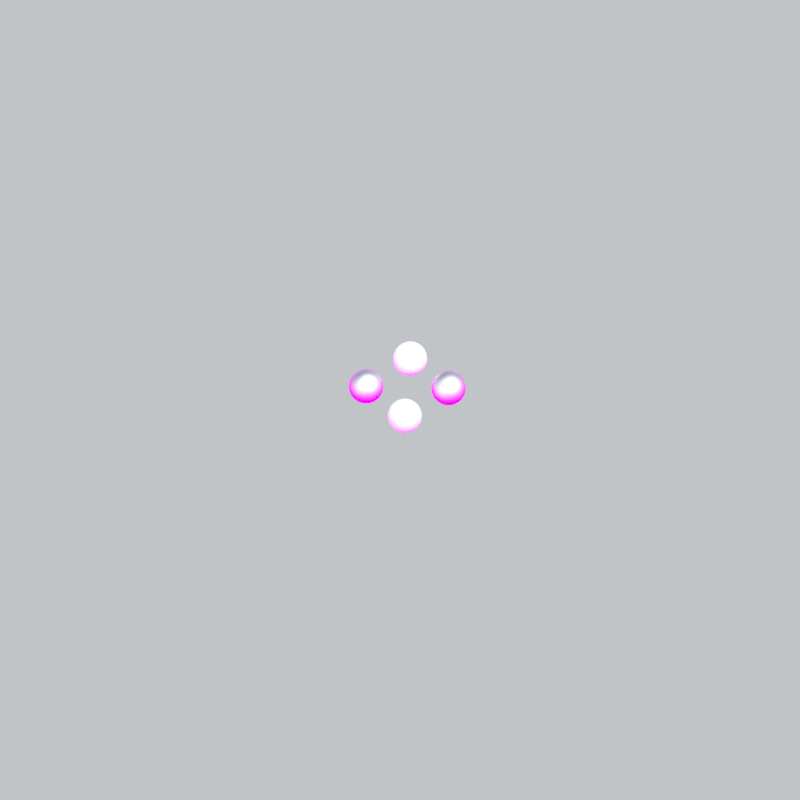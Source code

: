 # Source: linked_lighting.blend  (saved by Blender 2.79.0; exported with 4.5.12 LTS)
import bpy
from mathutils import Matrix  # noqa: F401  (used for matrix-valued properties, if any)

bpy.ops.wm.read_factory_settings(use_empty=True)
scene = bpy.context.scene
scene.name = 'Scene'

# ---- collections
col_collection_1 = bpy.data.collections.new('Collection 1'); scene.collection.children.link(col_collection_1)
col_collection_2 = bpy.data.collections.new('Collection 2'); scene.collection.children.link(col_collection_2)

# ---- images (referenced by path relative to the original .blend; pixels are not part of the script)
import os
ASSET_DIR = os.environ.get("B2B_ASSET_DIR", "")  # directory of the original .blend (textures are referenced by path, not embedded)
HERE = os.path.dirname(os.path.abspath(__file__))  # packed textures are extracted next to this script under _unpacked/

def load_image(name, relpath, width, height, colorspace="sRGB"):
    """Load a texture the original file referenced (path relative to the .blend, or extracted next to this script)."""
    p = next((c for c in (os.path.join(HERE, relpath), os.path.join(ASSET_DIR, relpath)) if relpath and os.path.exists(c)), "")
    if p:
        img = bpy.data.images.load(p, check_existing=True)
        img.name = name
    else:  # same state as the original file: an image datablock whose file is absent (Cycles renders it pink)
        img = bpy.data.images.new(name, width, height)
        img.source = "FILE"
        img.filepath = "//" + (relpath or name)
    img.colorspace_settings.name = colorspace
    return img
img_grass_png = load_image('grass.png', 'grass.png', 1024, 1024, 'sRGB')

# ---- materials (node trees are filled in below, after node groups)
mat_material = bpy.data.materials.new('Material')
mat_material.alpha_threshold = 0.0
mat_material.roughness = 0.5
mat_glossy = bpy.data.materials.new('glossy')
mat_glossy.alpha_threshold = 0.0
mat_glossy.roughness = 0.5
mat_shadowplane = bpy.data.materials.new('shadowplane')
mat_shadowplane.alpha_threshold = 0.0
mat_shadowplane.preview_render_type = 'FLAT'
mat_shadowplane.diffuse_color = (1.0, 1.0, 1.0, 1.0)
mat_shadowplane.roughness = 0.5
mat_shadowplane.specular_intensity = 0.0

# ---- material node trees
mat_material.use_nodes = True; mat_material.node_tree.nodes.clear()
_N = mat_material.node_tree.nodes; _L = mat_material.node_tree.links
n0 = _N.new('ShaderNodeOutputMaterial'); n0.name = 'Material Output'; n0.location = (300, 300)
n1 = _N.new('ShaderNodeBsdfDiffuse'); n1.name = 'Diffuse BSDF'; n1.location = (10, 300)
n1.inputs[0].default_value = (1.0, 1.0, 1.0, 1.0)
_L.new(n1.outputs[0], n0.inputs[0])
n0.is_active_output = True
mat_glossy.use_nodes = True; mat_glossy.node_tree.nodes.clear()
_N = mat_glossy.node_tree.nodes; _L = mat_glossy.node_tree.links
n0 = _N.new('ShaderNodeOutputMaterial'); n0.name = 'Material Output'; n0.location = (300, 300)
n1 = _N.new('ShaderNodeBsdfAnisotropic'); n1.name = 'Glossy BSDF'; n1.location = (10, 300)
n1.distribution = 'BECKMANN'
n1.inputs[0].default_value = (1.0, 1.0, 1.0, 1.0)
n1.inputs[1].default_value = 0.6438
_L.new(n1.outputs[0], n0.inputs[0])
n0.is_active_output = True
mat_shadowplane.use_nodes = True; mat_shadowplane.node_tree.nodes.clear()
_N = mat_shadowplane.node_tree.nodes; _L = mat_shadowplane.node_tree.links
n0 = _N.new('ShaderNodeOutputMaterial'); n0.name = 'Material Output'; n0.location = (300, 300)
n1 = _N.new('ShaderNodeBsdfDiffuse'); n1.name = 'Diffuse BSDF'; n1.location = (-47, 393)
n1.inputs[1].default_value = 0.4017
n2 = _N.new('ShaderNodeTexImage'); n2.name = 'Image Texture'; n2.location = (-237, 393)
n2.width = 140
n2.image = img_grass_png
n2.interpolation = 'Smart'
n3 = _N.new('ShaderNodeTexCoord'); n3.name = 'Texture Coordinate'; n3.location = (-427, 393)
_L.new(n1.outputs[0], n0.inputs[0])
_L.new(n2.outputs[0], n1.inputs[0])
_L.new(n3.outputs[0], n2.inputs[0])
n0.is_active_output = True

# ---- world
world_worldlinked = bpy.data.worlds.new('WorldLinked'); scene.world = world_worldlinked
world_worldlinked.use_nodes = True; world_worldlinked.node_tree.nodes.clear()
_N = world_worldlinked.node_tree.nodes; _L = world_worldlinked.node_tree.links
n0 = _N.new('ShaderNodeOutputWorld'); n0.name = 'World Output'; n0.location = (300, 300)
n1 = _N.new('ShaderNodeTexSky'); n1.name = 'Sky Texture'; n1.location = (-90, 300)
n1.sky_type = 'HOSEK_WILKIE'
n1.sun_direction = (0.4118, -0.261, 0.8731)
n1.turbidity = 9.0
n1.ground_albedo = 0.7452
n1.sun_elevation = 1.571
n2 = _N.new('ShaderNodeBackground'); n2.name = 'Background'; n2.location = (110, 300)
n2.inputs[1].default_value = 2.5
_L.new(n2.outputs[0], n0.inputs[0])
_L.new(n1.outputs[0], n2.inputs[0])
n0.is_active_output = True
world_worldlinked.color = (0.02198, 0.02198, 0.02198)
world_worldlinked.use_sun_shadow = False
world_worldlinked.sun_shadow_jitter_overblur = 0.0
world_worldlinked.cycles.sampling_method = 'NONE'
world_worldlinked.cycles.sample_map_resolution = 256
world_worldlinked.light_settings.distance = 0.7

# ---- cameras
cam_isocam = bpy.data.cameras.new('isocam')
cam_isocam.type = 'ORTHO'
cam_isocam.lens = 35.0
cam_isocam.sensor_width = 32.0
cam_isocam.sensor_height = 18.0
cam_isocam.ortho_scale = 100.0
cam_isocam.display_size = 2.0
cam_isocam.dof.focus_distance = 0.0

# ---- lights
light_sun_extra = bpy.data.lights.new('Sun_extra', 'SUN')
light_sun_extra.color = (0.9162, 1.0, 0.9839)
light_sun_extra.transmission_factor = 0.0
light_sun_extra.use_shadow = False
light_sun_extra.angle = 0.1993
light_sun_extra.energy = 1.0
light_sun_extra.shadow_buffer_clip_start = 0.5
light_sun_extra.shadow_soft_size = 0.1
light_sun_extra.shadow_cascade_max_distance = 1000.0
light_sun_main = bpy.data.lights.new('Sun_main', 'SUN')
light_sun_main.color = (0.9162, 1.0, 0.9839)
light_sun_main.transmission_factor = 0.0
light_sun_main.angle = 0.1993
light_sun_main.energy = 2.0
light_sun_main.shadow_buffer_clip_start = 0.5
light_sun_main.shadow_soft_size = 0.1
light_sun_main.shadow_cascade_max_distance = 1000.0

# ---- meshes
me_sphere_003 = bpy.data.meshes.new('Sphere.003')
me_sphere_003.from_pydata([(-0.1022, -0.04127, -1.006), (-0.07852, 0.07798, 0.228), (-0.05571, 0.1926, 0.1925), (-0.03469, 0.2983, 0.1349), (-0.01627, 0.3909, 0.05743), (-0.001147, 0.467, -0.03701), (0.01009, 0.5234, -0.1448), (0.01701, 0.5582, -0.2617), (0.01934, 0.57, -0.3832), (0.01701, 0.5582, -0.5048), (0.01009, 0.5234, -0.6217), (-0.001147, 0.467, -0.7295), (-0.01627, 0.3909, -0.8239), (-0.03469, 0.2983, -0.9014), (-0.05571, 0.1926, -0.959), (-0.07852, 0.07798, -0.9945), (-0.05571, 0.07106, 0.228), (-0.01097, 0.1791, 0.1925), (0.03026, 0.2786, 0.1349), (0.0664, 0.3659, 0.05743), (0.09606, 0.4375, -0.03701), (0.1181, 0.4907, -0.1448), (0.1317, 0.5234, -0.2617), (0.1363, 0.5345, -0.3832), (0.1317, 0.5234, -0.5048), (0.1181, 0.4907, -0.6217), (0.09606, 0.4375, -0.7295), (0.0664, 0.3659, -0.8239), (0.03026, 0.2786, -0.9014), (-0.01097, 0.1791, -0.959), (-0.05571, 0.07106, -0.9945), (-0.03469, 0.05982, 0.228), (0.03026, 0.157, 0.1925), (0.09012, 0.2466, 0.1349), (0.1426, 0.3251, 0.05743), (0.1856, 0.3896, -0.03701), (0.2176, 0.4375, -0.1448), (0.2373, 0.467, -0.2617), (0.244, 0.4769, -0.3832), (0.2373, 0.467, -0.5048), (0.2176, 0.4375, -0.6217), (0.1856, 0.3896, -0.7295), (0.1426, 0.3251, -0.8239), (0.09012, 0.2466, -0.9014), (0.03026, 0.157, -0.959), (-0.03469, 0.05982, -0.9945), (-0.01627, 0.0447, 0.228), (0.0664, 0.1274, 0.1925), (0.1426, 0.2036, 0.1349), (0.2094, 0.2703, 0.05743), (0.2642, 0.3251, -0.03701), (0.3049, 0.3659, -0.1448), (0.33, 0.3909, -0.2617), (0.3384, 0.3994, -0.3832), (0.33, 0.3909, -0.5048), (0.3049, 0.3659, -0.6217), (0.2642, 0.3251, -0.7295), (0.2094, 0.2703, -0.8239), (0.1426, 0.2036, -0.9014), (0.0664, 0.1274, -0.959), (-0.01627, 0.0447, -0.9945), (-0.001147, 0.02628, 0.228), (0.09606, 0.09123, 0.1925), (0.1856, 0.1511, 0.1349), (0.2642, 0.2036, 0.05743), (0.3286, 0.2466, -0.03701), (0.3765, 0.2786, -0.1448), (0.406, 0.2983, -0.2617), (0.4159, 0.305, -0.3832), (0.406, 0.2983, -0.5048), (0.3765, 0.2786, -0.6217), (0.3286, 0.2466, -0.7295), (0.2642, 0.2036, -0.8239), (0.1856, 0.1511, -0.9014), (0.09606, 0.09123, -0.959), (-0.001147, 0.02628, -0.9945), (0.01009, 0.005259, 0.228), (0.1181, 0.05, 0.1925), (0.2176, 0.09123, 0.1349), (0.3049, 0.1274, 0.05743), (0.3765, 0.157, -0.03701), (0.4297, 0.1791, -0.1448), (0.4625, 0.1926, -0.2617), (0.4735, 0.1972, -0.3832), (0.4625, 0.1926, -0.5048), (0.4297, 0.1791, -0.6217), (0.3765, 0.157, -0.7295), (0.3049, 0.1274, -0.8239), (0.2176, 0.09123, -0.9014), (0.1181, 0.05, -0.959), (0.01009, 0.005259, -0.9945), (0.01701, -0.01755, 0.228), (0.1317, 0.005259, 0.1925), (0.2373, 0.02628, 0.1349), (0.33, 0.0447, 0.05743), (0.406, 0.05982, -0.03701), (0.4625, 0.07106, -0.1448), (0.4972, 0.07798, -0.2617), (0.509, 0.08031, -0.3832), (0.4972, 0.07798, -0.5048), (0.4625, 0.07106, -0.6217), (0.406, 0.05982, -0.7295), (0.33, 0.0447, -0.8239), (0.2373, 0.02628, -0.9014), (0.1317, 0.005259, -0.959), (0.01701, -0.01755, -0.9945), (0.01934, -0.04127, 0.228), (0.1363, -0.04127, 0.1925), (0.244, -0.04127, 0.1349), (0.3384, -0.04127, 0.05743), (0.4159, -0.04127, -0.03701), (0.4735, -0.04127, -0.1448), (0.509, -0.04127, -0.2617), (0.521, -0.04127, -0.3832), (0.509, -0.04127, -0.5048), (0.4735, -0.04127, -0.6217), (0.4159, -0.04127, -0.7295), (0.3384, -0.04127, -0.8239), (0.244, -0.04127, -0.9014), (0.1363, -0.04127, -0.959), (0.01934, -0.04127, -0.9945), (0.01701, -0.06499, 0.228), (0.1317, -0.08779, 0.1925), (0.2373, -0.1088, 0.1349), (0.33, -0.1272, 0.05743), (0.406, -0.1424, -0.03701), (0.4625, -0.1536, -0.1448), (0.4972, -0.1605, -0.2617), (0.509, -0.1628, -0.3832), (0.4972, -0.1605, -0.5048), (0.4625, -0.1536, -0.6217), (0.406, -0.1424, -0.7295), (0.33, -0.1272, -0.8239), (0.2373, -0.1088, -0.9014), (0.1317, -0.08779, -0.959), (0.01701, -0.06499, -0.9945), (0.01009, -0.08779, 0.228), (0.1181, -0.1325, 0.1925), (0.2176, -0.1738, 0.1349), (0.3049, -0.2099, 0.05743), (0.3765, -0.2396, -0.03701), (0.4297, -0.2616, -0.1448), (0.4625, -0.2752, -0.2617), (0.4735, -0.2798, -0.3832), (0.4625, -0.2752, -0.5048), (0.4297, -0.2616, -0.6217), (0.3765, -0.2396, -0.7295), (0.3049, -0.2099, -0.8239), (0.2176, -0.1738, -0.9014), (0.1181, -0.1325, -0.959), (0.01009, -0.08779, -0.9945), (-0.001147, -0.1088, 0.228), (0.09606, -0.1738, 0.1925), (0.1856, -0.2336, 0.1349), (0.2642, -0.2861, 0.05743), (0.3286, -0.3292, -0.03701), (0.3765, -0.3611, -0.1448), (0.406, -0.3808, -0.2617), (0.4159, -0.3875, -0.3832), (0.406, -0.3808, -0.5048), (0.3765, -0.3611, -0.6217), (0.3286, -0.3292, -0.7295), (0.2642, -0.2861, -0.8239), (0.1856, -0.2336, -0.9014), (0.09606, -0.1738, -0.959), (-0.001148, -0.1088, -0.9945), (-0.01627, -0.1272, 0.228), (0.0664, -0.2099, 0.1925), (0.1426, -0.2861, 0.1349), (0.2094, -0.3529, 0.05743), (0.2642, -0.4077, -0.03701), (0.3049, -0.4484, -0.1448), (0.33, -0.4735, -0.2617), (0.3384, -0.4819, -0.3832), (0.33, -0.4735, -0.5048), (0.3049, -0.4484, -0.6217), (0.2642, -0.4077, -0.7295), (0.2094, -0.3529, -0.8239), (0.1426, -0.2861, -0.9014), (0.0664, -0.2099, -0.959), (-0.01627, -0.1272, -0.9945), (-0.03469, -0.1424, 0.228), (0.03026, -0.2396, 0.1925), (0.09012, -0.3292, 0.1349), (0.1426, -0.4077, 0.05743), (0.1856, -0.4721, -0.03701), (0.2176, -0.52, -0.1448), (0.2373, -0.5495, -0.2617), (0.244, -0.5594, -0.3832), (0.2373, -0.5495, -0.5048), (0.2176, -0.52, -0.6217), (0.1856, -0.4721, -0.7295), (0.1426, -0.4077, -0.8239), (0.09012, -0.3292, -0.9014), (0.03026, -0.2396, -0.959), (-0.03469, -0.1424, -0.9945), (-0.05571, -0.1536, 0.228), (-0.01097, -0.2616, 0.1925), (0.03026, -0.3611, 0.1349), (0.0664, -0.4484, 0.05743), (0.09606, -0.52, -0.03701), (0.1181, -0.5732, -0.1448), (0.1317, -0.606, -0.2617), (0.1363, -0.617, -0.3832), (0.1317, -0.606, -0.5048), (0.1181, -0.5732, -0.6217), (0.09606, -0.52, -0.7295), (0.0664, -0.4484, -0.8239), (0.03026, -0.3611, -0.9014), (-0.01097, -0.2616, -0.959), (-0.05571, -0.1536, -0.9945), (-0.07852, -0.1605, 0.228), (-0.05571, -0.2752, 0.1925), (-0.03469, -0.3808, 0.1349), (-0.01627, -0.4735, 0.05743), (-0.001148, -0.5495, -0.03701), (0.01009, -0.606, -0.1448), (0.01701, -0.6408, -0.2617), (0.01934, -0.6525, -0.3832), (0.01701, -0.6408, -0.5048), (0.01009, -0.606, -0.6217), (-0.001148, -0.5495, -0.7295), (-0.01627, -0.4735, -0.8239), (-0.03469, -0.3808, -0.9014), (-0.05571, -0.2752, -0.959), (-0.07852, -0.1605, -0.9945), (-0.1022, -0.1628, 0.228), (-0.1022, -0.2798, 0.1925), (-0.1022, -0.3875, 0.1349), (-0.1022, -0.4819, 0.05743), (-0.1022, -0.5594, -0.03701), (-0.1022, -0.617, -0.1448), (-0.1022, -0.6525, -0.2617), (-0.1022, -0.6645, -0.3832), (-0.1022, -0.6525, -0.5048), (-0.1022, -0.617, -0.6217), (-0.1022, -0.5594, -0.7295), (-0.1022, -0.4819, -0.8239), (-0.1022, -0.3875, -0.9014), (-0.1022, -0.2798, -0.959), (-0.1022, -0.1628, -0.9945), (-0.126, -0.1605, 0.228), (-0.1488, -0.2752, 0.1925), (-0.1698, -0.3808, 0.1349), (-0.1882, -0.4735, 0.05743), (-0.2033, -0.5495, -0.03701), (-0.2146, -0.606, -0.1448), (-0.2215, -0.6408, -0.2617), (-0.2238, -0.6525, -0.3832), (-0.2215, -0.6408, -0.5048), (-0.2146, -0.606, -0.6217), (-0.2033, -0.5495, -0.7295), (-0.1882, -0.4735, -0.8239), (-0.1698, -0.3808, -0.9014), (-0.1488, -0.2752, -0.959), (-0.126, -0.1605, -0.9945), (-0.1022, -0.04127, 0.24), (-0.1488, -0.1536, 0.228), (-0.1935, -0.2616, 0.1925), (-0.2347, -0.3611, 0.1349), (-0.2709, -0.4484, 0.05743), (-0.3005, -0.52, -0.03701), (-0.3226, -0.5732, -0.1448), (-0.3361, -0.606, -0.2617), (-0.3407, -0.617, -0.3832), (-0.3361, -0.606, -0.5048), (-0.3226, -0.5732, -0.6217), (-0.3005, -0.52, -0.7295), (-0.2709, -0.4484, -0.8239), (-0.2347, -0.3611, -0.9014), (-0.1935, -0.2616, -0.959), (-0.1488, -0.1536, -0.9945), (-0.1698, -0.1424, 0.228), (-0.2347, -0.2396, 0.1925), (-0.2946, -0.3292, 0.1349), (-0.3471, -0.4077, 0.05743), (-0.3901, -0.4721, -0.03701), (-0.4221, -0.52, -0.1448), (-0.4418, -0.5495, -0.2617), (-0.4485, -0.5594, -0.3832), (-0.4418, -0.5495, -0.5048), (-0.4221, -0.52, -0.6217), (-0.3901, -0.4721, -0.7295), (-0.3471, -0.4077, -0.8239), (-0.2946, -0.3292, -0.9014), (-0.2347, -0.2396, -0.959), (-0.1698, -0.1424, -0.9945), (-0.1882, -0.1272, 0.228), (-0.2709, -0.2099, 0.1925), (-0.3471, -0.2861, 0.1349), (-0.4138, -0.3529, 0.05743), (-0.4686, -0.4077, -0.03701), (-0.5094, -0.4484, -0.1448), (-0.5344, -0.4735, -0.2617), (-0.5429, -0.4819, -0.3832), (-0.5344, -0.4735, -0.5048), (-0.5094, -0.4484, -0.6217), (-0.4686, -0.4077, -0.7295), (-0.4138, -0.3529, -0.8239), (-0.3471, -0.2861, -0.9014), (-0.2709, -0.2099, -0.959), (-0.1882, -0.1272, -0.9945), (-0.2033, -0.1088, 0.228), (-0.3005, -0.1738, 0.1925), (-0.3901, -0.2336, 0.1349), (-0.4686, -0.2861, 0.05743), (-0.5331, -0.3292, -0.03701), (-0.581, -0.3611, -0.1448), (-0.6105, -0.3808, -0.2617), (-0.6204, -0.3875, -0.3832), (-0.6105, -0.3808, -0.5048), (-0.581, -0.3611, -0.6217), (-0.5331, -0.3292, -0.7295), (-0.4686, -0.2861, -0.8239), (-0.3901, -0.2336, -0.9014), (-0.3005, -0.1738, -0.959), (-0.2033, -0.1088, -0.9945), (-0.2146, -0.08779, 0.228), (-0.3226, -0.1325, 0.1925), (-0.4221, -0.1738, 0.1349), (-0.5094, -0.2099, 0.05743), (-0.581, -0.2396, -0.03701), (-0.6342, -0.2616, -0.1448), (-0.6669, -0.2752, -0.2617), (-0.678, -0.2798, -0.3832), (-0.6669, -0.2752, -0.5048), (-0.6342, -0.2616, -0.6217), (-0.581, -0.2396, -0.7295), (-0.5094, -0.2099, -0.8239), (-0.4221, -0.1738, -0.9014), (-0.3226, -0.1325, -0.959), (-0.2146, -0.08779, -0.9945), (-0.2215, -0.06499, 0.228), (-0.3361, -0.08779, 0.1925), (-0.4418, -0.1088, 0.1349), (-0.5344, -0.1272, 0.05743), (-0.6105, -0.1424, -0.03701), (-0.6669, -0.1536, -0.1448), (-0.7017, -0.1605, -0.2617), (-0.7135, -0.1628, -0.3832), (-0.7017, -0.1605, -0.5048), (-0.6669, -0.1536, -0.6217), (-0.6105, -0.1424, -0.7295), (-0.5344, -0.1272, -0.8239), (-0.4418, -0.1088, -0.9014), (-0.3361, -0.08779, -0.959), (-0.2215, -0.06499, -0.9945), (-0.2238, -0.04127, 0.228), (-0.3407, -0.04127, 0.1925), (-0.4485, -0.04127, 0.1349), (-0.5429, -0.04127, 0.05743), (-0.6204, -0.04127, -0.03701), (-0.678, -0.04127, -0.1448), (-0.7135, -0.04127, -0.2617), (-0.7254, -0.04127, -0.3832), (-0.7135, -0.04127, -0.5048), (-0.678, -0.04127, -0.6217), (-0.6204, -0.04127, -0.7295), (-0.5429, -0.04127, -0.8239), (-0.4485, -0.04127, -0.9014), (-0.3407, -0.04127, -0.959), (-0.2238, -0.04127, -0.9945), (-0.2215, -0.01755, 0.228), (-0.3361, 0.005259, 0.1925), (-0.4418, 0.02628, 0.1349), (-0.5344, 0.0447, 0.05743), (-0.6105, 0.05982, -0.03701), (-0.6669, 0.07106, -0.1448), (-0.7017, 0.07798, -0.2617), (-0.7135, 0.08031, -0.3832), (-0.7017, 0.07798, -0.5048), (-0.6669, 0.07106, -0.6217), (-0.6105, 0.05982, -0.7295), (-0.5344, 0.0447, -0.8239), (-0.4418, 0.02628, -0.9014), (-0.3361, 0.005259, -0.959), (-0.2215, -0.01755, -0.9945), (-0.2146, 0.005259, 0.228), (-0.3226, 0.05, 0.1925), (-0.4221, 0.09123, 0.1349), (-0.5094, 0.1274, 0.05743), (-0.581, 0.157, -0.03701), (-0.6342, 0.1791, -0.1448), (-0.6669, 0.1926, -0.2617), (-0.678, 0.1972, -0.3832), (-0.6669, 0.1926, -0.5048), (-0.6342, 0.1791, -0.6217), (-0.581, 0.157, -0.7295), (-0.5094, 0.1274, -0.8239), (-0.4221, 0.09123, -0.9014), (-0.3226, 0.05, -0.959), (-0.2146, 0.005259, -0.9945), (-0.2033, 0.02628, 0.228), (-0.3005, 0.09123, 0.1925), (-0.3901, 0.1511, 0.1349), (-0.4686, 0.2036, 0.05743), (-0.5331, 0.2466, -0.03701), (-0.581, 0.2786, -0.1448), (-0.6105, 0.2983, -0.2617), (-0.6204, 0.305, -0.3832), (-0.6105, 0.2983, -0.5048), (-0.581, 0.2786, -0.6217), (-0.5331, 0.2466, -0.7295), (-0.4686, 0.2036, -0.8239), (-0.3901, 0.1511, -0.9014), (-0.3005, 0.09123, -0.959), (-0.2033, 0.02628, -0.9945), (-0.1882, 0.0447, 0.228), (-0.2709, 0.1274, 0.1925), (-0.3471, 0.2036, 0.1349), (-0.4138, 0.2703, 0.05743), (-0.4686, 0.3251, -0.03701), (-0.5094, 0.3659, -0.1448), (-0.5344, 0.3909, -0.2617), (-0.5429, 0.3994, -0.3832), (-0.5344, 0.3909, -0.5048), (-0.5094, 0.3659, -0.6217), (-0.4686, 0.3251, -0.7295), (-0.4138, 0.2703, -0.8239), (-0.3471, 0.2036, -0.9014), (-0.2709, 0.1274, -0.959), (-0.1882, 0.0447, -0.9945), (-0.1698, 0.05982, 0.228), (-0.2347, 0.157, 0.1925), (-0.2946, 0.2466, 0.1349), (-0.3471, 0.3251, 0.05743), (-0.3901, 0.3896, -0.03701), (-0.4221, 0.4375, -0.1448), (-0.4418, 0.467, -0.2617), (-0.4485, 0.4769, -0.3832), (-0.4418, 0.467, -0.5048), (-0.4221, 0.4375, -0.6217), (-0.3901, 0.3896, -0.7295), (-0.3471, 0.3251, -0.8239), (-0.2946, 0.2466, -0.9014), (-0.2347, 0.157, -0.959), (-0.1698, 0.05982, -0.9945), (-0.1488, 0.07106, 0.228), (-0.1935, 0.1791, 0.1925), (-0.2347, 0.2786, 0.1349), (-0.2709, 0.3659, 0.05743), (-0.3005, 0.4375, -0.03701), (-0.3226, 0.4907, -0.1448), (-0.3361, 0.5234, -0.2617), (-0.3407, 0.5345, -0.3832), (-0.3361, 0.5234, -0.5048), (-0.3226, 0.4907, -0.6217), (-0.3005, 0.4375, -0.7295), (-0.2709, 0.3659, -0.8239), (-0.2347, 0.2786, -0.9014), (-0.1935, 0.1791, -0.959), (-0.1488, 0.07106, -0.9945), (-0.126, 0.07798, 0.228), (-0.1488, 0.1926, 0.1925), (-0.1698, 0.2983, 0.1349), (-0.1882, 0.3909, 0.05743), (-0.2033, 0.467, -0.03701), (-0.2146, 0.5234, -0.1448), (-0.2215, 0.5582, -0.2617), (-0.2238, 0.57, -0.3832), (-0.2215, 0.5582, -0.5048), (-0.2146, 0.5234, -0.6217), (-0.2033, 0.467, -0.7295), (-0.1882, 0.3909, -0.8239), (-0.1698, 0.2983, -0.9014), (-0.1488, 0.1926, -0.959), (-0.126, 0.07798, -0.9945), (-0.1022, 0.08031, 0.228), (-0.1022, 0.1972, 0.1925), (-0.1022, 0.305, 0.1349), (-0.1022, 0.3994, 0.05743), (-0.1022, 0.4769, -0.03701), (-0.1022, 0.5345, -0.1448), (-0.1022, 0.57, -0.2617), (-0.1022, 0.5819, -0.3832), (-0.1022, 0.57, -0.5048), (-0.1022, 0.5345, -0.6217), (-0.1022, 0.4769, -0.7295), (-0.1022, 0.3994, -0.8239), (-0.1022, 0.305, -0.9014), (-0.1022, 0.1972, -0.959), (-0.1022, 0.08031, -0.9945)], [], [(0, 481, 15), (475, 474, 8, 9), (468, 467, 1, 2), (476, 475, 9, 10), (469, 468, 2, 3), (477, 476, 10, 11), (470, 469, 3, 4), (478, 477, 11, 12), (471, 470, 4, 5), (479, 478, 12, 13), (472, 471, 5, 6), (480, 479, 13, 14), (473, 472, 6, 7), (481, 480, 14, 15), (474, 473, 7, 8), (467, 256, 1), (15, 14, 29, 30), (8, 7, 22, 23), (1, 256, 16), (0, 15, 30), (9, 8, 23, 24), (2, 1, 16, 17), (10, 9, 24, 25), (3, 2, 17, 18), (11, 10, 25, 26), (4, 3, 18, 19), (12, 11, 26, 27), (5, 4, 19, 20), (13, 12, 27, 28), (6, 5, 20, 21), (14, 13, 28, 29), (7, 6, 21, 22), (19, 18, 33, 34), (27, 26, 41, 42), (20, 19, 34, 35), (28, 27, 42, 43), (21, 20, 35, 36), (29, 28, 43, 44), (22, 21, 36, 37), (30, 29, 44, 45), (23, 22, 37, 38), (16, 256, 31), (0, 30, 45), (24, 23, 38, 39), (17, 16, 31, 32), (25, 24, 39, 40), (18, 17, 32, 33), (26, 25, 40, 41), (38, 37, 52, 53), (31, 256, 46), (0, 45, 60), (39, 38, 53, 54), (32, 31, 46, 47), (40, 39, 54, 55), (33, 32, 47, 48), (41, 40, 55, 56), (34, 33, 48, 49), (42, 41, 56, 57), (35, 34, 49, 50), (43, 42, 57, 58), (36, 35, 50, 51), (44, 43, 58, 59), (37, 36, 51, 52), (45, 44, 59, 60), (57, 56, 71, 72), (50, 49, 64, 65), (58, 57, 72, 73), (51, 50, 65, 66), (59, 58, 73, 74), (52, 51, 66, 67), (60, 59, 74, 75), (53, 52, 67, 68), (46, 256, 61), (0, 60, 75), (54, 53, 68, 69), (47, 46, 61, 62), (55, 54, 69, 70), (48, 47, 62, 63), (56, 55, 70, 71), (49, 48, 63, 64), (0, 75, 90), (69, 68, 83, 84), (62, 61, 76, 77), (70, 69, 84, 85), (63, 62, 77, 78), (71, 70, 85, 86), (64, 63, 78, 79), (72, 71, 86, 87), (65, 64, 79, 80), (73, 72, 87, 88), (66, 65, 80, 81), (74, 73, 88, 89), (67, 66, 81, 82), (75, 74, 89, 90), (68, 67, 82, 83), (61, 256, 76), (88, 87, 102, 103), (81, 80, 95, 96), (89, 88, 103, 104), (82, 81, 96, 97), (90, 89, 104, 105), (83, 82, 97, 98), (76, 256, 91), (0, 90, 105), (84, 83, 98, 99), (77, 76, 91, 92), (85, 84, 99, 100), (78, 77, 92, 93), (86, 85, 100, 101), (79, 78, 93, 94), (87, 86, 101, 102), (80, 79, 94, 95), (92, 91, 106, 107), (100, 99, 114, 115), (93, 92, 107, 108), (101, 100, 115, 116), (94, 93, 108, 109), (102, 101, 116, 117), (95, 94, 109, 110), (103, 102, 117, 118), (96, 95, 110, 111), (104, 103, 118, 119), (97, 96, 111, 112), (105, 104, 119, 120), (98, 97, 112, 113), (91, 256, 106), (0, 105, 120), (99, 98, 113, 114), (111, 110, 125, 126), (119, 118, 133, 134), (112, 111, 126, 127), (120, 119, 134, 135), (113, 112, 127, 128), (106, 256, 121), (0, 120, 135), (114, 113, 128, 129), (107, 106, 121, 122), (115, 114, 129, 130), (108, 107, 122, 123), (116, 115, 130, 131), (109, 108, 123, 124), (117, 116, 131, 132), (110, 109, 124, 125), (118, 117, 132, 133), (130, 129, 144, 145), (123, 122, 137, 138), (131, 130, 145, 146), (124, 123, 138, 139), (132, 131, 146, 147), (125, 124, 139, 140), (133, 132, 147, 148), (126, 125, 140, 141), (134, 133, 148, 149), (127, 126, 141, 142), (135, 134, 149, 150), (128, 127, 142, 143), (121, 256, 136), (0, 135, 150), (129, 128, 143, 144), (122, 121, 136, 137), (149, 148, 163, 164), (142, 141, 156, 157), (150, 149, 164, 165), (143, 142, 157, 158), (136, 256, 151), (0, 150, 165), (144, 143, 158, 159), (137, 136, 151, 152), (145, 144, 159, 160), (138, 137, 152, 153), (146, 145, 160, 161), (139, 138, 153, 154), (147, 146, 161, 162), (140, 139, 154, 155), (148, 147, 162, 163), (141, 140, 155, 156), (153, 152, 167, 168), (161, 160, 175, 176), (154, 153, 168, 169), (162, 161, 176, 177), (155, 154, 169, 170), (163, 162, 177, 178), (156, 155, 170, 171), (164, 163, 178, 179), (157, 156, 171, 172), (165, 164, 179, 180), (158, 157, 172, 173), (151, 256, 166), (0, 165, 180), (159, 158, 173, 174), (152, 151, 166, 167), (160, 159, 174, 175), (172, 171, 186, 187), (180, 179, 194, 195), (173, 172, 187, 188), (166, 256, 181), (0, 180, 195), (174, 173, 188, 189), (167, 166, 181, 182), (175, 174, 189, 190), (168, 167, 182, 183), (176, 175, 190, 191), (169, 168, 183, 184), (177, 176, 191, 192), (170, 169, 184, 185), (178, 177, 192, 193), (171, 170, 185, 186), (179, 178, 193, 194), (191, 190, 205, 206), (184, 183, 198, 199), (192, 191, 206, 207), (185, 184, 199, 200), (193, 192, 207, 208), (186, 185, 200, 201), (194, 193, 208, 209), (187, 186, 201, 202), (195, 194, 209, 210), (188, 187, 202, 203), (181, 256, 196), (0, 195, 210), (189, 188, 203, 204), (182, 181, 196, 197), (190, 189, 204, 205), (183, 182, 197, 198), (210, 209, 224, 225), (203, 202, 217, 218), (196, 256, 211), (0, 210, 225), (204, 203, 218, 219), (197, 196, 211, 212), (205, 204, 219, 220), (198, 197, 212, 213), (206, 205, 220, 221), (199, 198, 213, 214), (207, 206, 221, 222), (200, 199, 214, 215), (208, 207, 222, 223), (201, 200, 215, 216), (209, 208, 223, 224), (202, 201, 216, 217), (222, 221, 236, 237), (215, 214, 229, 230), (223, 222, 237, 238), (216, 215, 230, 231), (224, 223, 238, 239), (217, 216, 231, 232), (225, 224, 239, 240), (218, 217, 232, 233), (211, 256, 226), (0, 225, 240), (219, 218, 233, 234), (212, 211, 226, 227), (220, 219, 234, 235), (213, 212, 227, 228), (221, 220, 235, 236), (214, 213, 228, 229), (226, 256, 241), (0, 240, 255), (234, 233, 248, 249), (227, 226, 241, 242), (235, 234, 249, 250), (228, 227, 242, 243), (236, 235, 250, 251), (229, 228, 243, 244), (237, 236, 251, 252), (230, 229, 244, 245), (238, 237, 252, 253), (231, 230, 245, 246), (239, 238, 253, 254), (232, 231, 246, 247), (240, 239, 254, 255), (233, 232, 247, 248), (245, 244, 260, 261), (253, 252, 268, 269), (246, 245, 261, 262), (254, 253, 269, 270), (247, 246, 262, 263), (255, 254, 270, 271), (248, 247, 263, 264), (241, 256, 257), (0, 255, 271), (249, 248, 264, 265), (242, 241, 257, 258), (250, 249, 265, 266), (243, 242, 258, 259), (251, 250, 266, 267), (244, 243, 259, 260), (252, 251, 267, 268), (265, 264, 279, 280), (258, 257, 272, 273), (266, 265, 280, 281), (259, 258, 273, 274), (267, 266, 281, 282), (260, 259, 274, 275), (268, 267, 282, 283), (261, 260, 275, 276), (269, 268, 283, 284), (262, 261, 276, 277), (270, 269, 284, 285), (263, 262, 277, 278), (271, 270, 285, 286), (264, 263, 278, 279), (257, 256, 272), (0, 271, 286), (284, 283, 298, 299), (277, 276, 291, 292), (285, 284, 299, 300), (278, 277, 292, 293), (286, 285, 300, 301), (279, 278, 293, 294), (272, 256, 287), (0, 286, 301), (280, 279, 294, 295), (273, 272, 287, 288), (281, 280, 295, 296), (274, 273, 288, 289), (282, 281, 296, 297), (275, 274, 289, 290), (283, 282, 297, 298), (276, 275, 290, 291), (288, 287, 302, 303), (296, 295, 310, 311), (289, 288, 303, 304), (297, 296, 311, 312), (290, 289, 304, 305), (298, 297, 312, 313), (291, 290, 305, 306), (299, 298, 313, 314), (292, 291, 306, 307), (300, 299, 314, 315), (293, 292, 307, 308), (301, 300, 315, 316), (294, 293, 308, 309), (287, 256, 302), (0, 301, 316), (295, 294, 309, 310), (307, 306, 321, 322), (315, 314, 329, 330), (308, 307, 322, 323), (316, 315, 330, 331), (309, 308, 323, 324), (302, 256, 317), (0, 316, 331), (310, 309, 324, 325), (303, 302, 317, 318), (311, 310, 325, 326), (304, 303, 318, 319), (312, 311, 326, 327), (305, 304, 319, 320), (313, 312, 327, 328), (306, 305, 320, 321), (314, 313, 328, 329), (326, 325, 340, 341), (319, 318, 333, 334), (327, 326, 341, 342), (320, 319, 334, 335), (328, 327, 342, 343), (321, 320, 335, 336), (329, 328, 343, 344), (322, 321, 336, 337), (330, 329, 344, 345), (323, 322, 337, 338), (331, 330, 345, 346), (324, 323, 338, 339), (317, 256, 332), (0, 331, 346), (325, 324, 339, 340), (318, 317, 332, 333), (345, 344, 359, 360), (338, 337, 352, 353), (346, 345, 360, 361), (339, 338, 353, 354), (332, 256, 347), (0, 346, 361), (340, 339, 354, 355), (333, 332, 347, 348), (341, 340, 355, 356), (334, 333, 348, 349), (342, 341, 356, 357), (335, 334, 349, 350), (343, 342, 357, 358), (336, 335, 350, 351), (344, 343, 358, 359), (337, 336, 351, 352), (357, 356, 371, 372), (350, 349, 364, 365), (358, 357, 372, 373), (351, 350, 365, 366), (359, 358, 373, 374), (352, 351, 366, 367), (360, 359, 374, 375), (353, 352, 367, 368), (361, 360, 375, 376), (354, 353, 368, 369), (347, 256, 362), (0, 361, 376), (355, 354, 369, 370), (348, 347, 362, 363), (356, 355, 370, 371), (349, 348, 363, 364), (376, 375, 390, 391), (369, 368, 383, 384), (362, 256, 377), (0, 376, 391), (370, 369, 384, 385), (363, 362, 377, 378), (371, 370, 385, 386), (364, 363, 378, 379), (372, 371, 386, 387), (365, 364, 379, 380), (373, 372, 387, 388), (366, 365, 380, 381), (374, 373, 388, 389), (367, 366, 381, 382), (375, 374, 389, 390), (368, 367, 382, 383), (380, 379, 394, 395), (388, 387, 402, 403), (381, 380, 395, 396), (389, 388, 403, 404), (382, 381, 396, 397), (390, 389, 404, 405), (383, 382, 397, 398), (391, 390, 405, 406), (384, 383, 398, 399), (377, 256, 392), (0, 391, 406), (385, 384, 399, 400), (378, 377, 392, 393), (386, 385, 400, 401), (379, 378, 393, 394), (387, 386, 401, 402), (399, 398, 413, 414), (392, 256, 407), (0, 406, 421), (400, 399, 414, 415), (393, 392, 407, 408), (401, 400, 415, 416), (394, 393, 408, 409), (402, 401, 416, 417), (395, 394, 409, 410), (403, 402, 417, 418), (396, 395, 410, 411), (404, 403, 418, 419), (397, 396, 411, 412), (405, 404, 419, 420), (398, 397, 412, 413), (406, 405, 420, 421), (418, 417, 432, 433), (411, 410, 425, 426), (419, 418, 433, 434), (412, 411, 426, 427), (420, 419, 434, 435), (413, 412, 427, 428), (421, 420, 435, 436), (414, 413, 428, 429), (407, 256, 422), (0, 421, 436), (415, 414, 429, 430), (408, 407, 422, 423), (416, 415, 430, 431), (409, 408, 423, 424), (417, 416, 431, 432), (410, 409, 424, 425), (422, 256, 437), (0, 436, 451), (430, 429, 444, 445), (423, 422, 437, 438), (431, 430, 445, 446), (424, 423, 438, 439), (432, 431, 446, 447), (425, 424, 439, 440), (433, 432, 447, 448), (426, 425, 440, 441), (434, 433, 448, 449), (427, 426, 441, 442), (435, 434, 449, 450), (428, 427, 442, 443), (436, 435, 450, 451), (429, 428, 443, 444), (441, 440, 455, 456), (449, 448, 463, 464), (442, 441, 456, 457), (450, 449, 464, 465), (443, 442, 457, 458), (451, 450, 465, 466), (444, 443, 458, 459), (437, 256, 452), (0, 451, 466), (445, 444, 459, 460), (438, 437, 452, 453), (446, 445, 460, 461), (439, 438, 453, 454), (447, 446, 461, 462), (440, 439, 454, 455), (448, 447, 462, 463), (460, 459, 474, 475), (453, 452, 467, 468), (461, 460, 475, 476), (454, 453, 468, 469), (462, 461, 476, 477), (455, 454, 469, 470), (463, 462, 477, 478), (456, 455, 470, 471), (464, 463, 478, 479), (457, 456, 471, 472), (465, 464, 479, 480), (458, 457, 472, 473), (466, 465, 480, 481), (459, 458, 473, 474), (452, 256, 467), (0, 466, 481)])
me_sphere_003.polygons.foreach_set('use_smooth', [True] * 512)
me_sphere_003.materials.append(mat_material)
me_sphere_003.use_remesh_preserve_volume = False
me_sphere_003.use_remesh_preserve_attributes = False
me_sphere_003.use_mirror_vertex_groups = False
me_sphere_003.update()
me_sphere_002 = bpy.data.meshes.new('Sphere.002')
me_sphere_002.from_pydata([(-0.1022, -0.04127, -1.006), (-0.07852, 0.07798, 0.228), (-0.05571, 0.1926, 0.1925), (-0.03469, 0.2983, 0.1349), (-0.01627, 0.3909, 0.05743), (-0.001147, 0.467, -0.03701), (0.01009, 0.5234, -0.1448), (0.01701, 0.5582, -0.2617), (0.01934, 0.57, -0.3832), (0.01701, 0.5582, -0.5048), (0.01009, 0.5234, -0.6217), (-0.001147, 0.467, -0.7295), (-0.01627, 0.3909, -0.8239), (-0.03469, 0.2983, -0.9014), (-0.05571, 0.1926, -0.959), (-0.07852, 0.07798, -0.9945), (-0.05571, 0.07106, 0.228), (-0.01097, 0.1791, 0.1925), (0.03026, 0.2786, 0.1349), (0.0664, 0.3659, 0.05743), (0.09606, 0.4375, -0.03701), (0.1181, 0.4907, -0.1448), (0.1317, 0.5234, -0.2617), (0.1363, 0.5345, -0.3832), (0.1317, 0.5234, -0.5048), (0.1181, 0.4907, -0.6217), (0.09606, 0.4375, -0.7295), (0.0664, 0.3659, -0.8239), (0.03026, 0.2786, -0.9014), (-0.01097, 0.1791, -0.959), (-0.05571, 0.07106, -0.9945), (-0.03469, 0.05982, 0.228), (0.03026, 0.157, 0.1925), (0.09012, 0.2466, 0.1349), (0.1426, 0.3251, 0.05743), (0.1856, 0.3896, -0.03701), (0.2176, 0.4375, -0.1448), (0.2373, 0.467, -0.2617), (0.244, 0.4769, -0.3832), (0.2373, 0.467, -0.5048), (0.2176, 0.4375, -0.6217), (0.1856, 0.3896, -0.7295), (0.1426, 0.3251, -0.8239), (0.09012, 0.2466, -0.9014), (0.03026, 0.157, -0.959), (-0.03469, 0.05982, -0.9945), (-0.01627, 0.0447, 0.228), (0.0664, 0.1274, 0.1925), (0.1426, 0.2036, 0.1349), (0.2094, 0.2703, 0.05743), (0.2642, 0.3251, -0.03701), (0.3049, 0.3659, -0.1448), (0.33, 0.3909, -0.2617), (0.3384, 0.3994, -0.3832), (0.33, 0.3909, -0.5048), (0.3049, 0.3659, -0.6217), (0.2642, 0.3251, -0.7295), (0.2094, 0.2703, -0.8239), (0.1426, 0.2036, -0.9014), (0.0664, 0.1274, -0.959), (-0.01627, 0.0447, -0.9945), (-0.001147, 0.02628, 0.228), (0.09606, 0.09123, 0.1925), (0.1856, 0.1511, 0.1349), (0.2642, 0.2036, 0.05743), (0.3286, 0.2466, -0.03701), (0.3765, 0.2786, -0.1448), (0.406, 0.2983, -0.2617), (0.4159, 0.305, -0.3832), (0.406, 0.2983, -0.5048), (0.3765, 0.2786, -0.6217), (0.3286, 0.2466, -0.7295), (0.2642, 0.2036, -0.8239), (0.1856, 0.1511, -0.9014), (0.09606, 0.09123, -0.959), (-0.001147, 0.02628, -0.9945), (0.01009, 0.005259, 0.228), (0.1181, 0.05, 0.1925), (0.2176, 0.09123, 0.1349), (0.3049, 0.1274, 0.05743), (0.3765, 0.157, -0.03701), (0.4297, 0.1791, -0.1448), (0.4625, 0.1926, -0.2617), (0.4735, 0.1972, -0.3832), (0.4625, 0.1926, -0.5048), (0.4297, 0.1791, -0.6217), (0.3765, 0.157, -0.7295), (0.3049, 0.1274, -0.8239), (0.2176, 0.09123, -0.9014), (0.1181, 0.05, -0.959), (0.01009, 0.005259, -0.9945), (0.01701, -0.01755, 0.228), (0.1317, 0.005259, 0.1925), (0.2373, 0.02628, 0.1349), (0.33, 0.0447, 0.05743), (0.406, 0.05982, -0.03701), (0.4625, 0.07106, -0.1448), (0.4972, 0.07798, -0.2617), (0.509, 0.08031, -0.3832), (0.4972, 0.07798, -0.5048), (0.4625, 0.07106, -0.6217), (0.406, 0.05982, -0.7295), (0.33, 0.0447, -0.8239), (0.2373, 0.02628, -0.9014), (0.1317, 0.005259, -0.959), (0.01701, -0.01755, -0.9945), (0.01934, -0.04127, 0.228), (0.1363, -0.04127, 0.1925), (0.244, -0.04127, 0.1349), (0.3384, -0.04127, 0.05743), (0.4159, -0.04127, -0.03701), (0.4735, -0.04127, -0.1448), (0.509, -0.04127, -0.2617), (0.521, -0.04127, -0.3832), (0.509, -0.04127, -0.5048), (0.4735, -0.04127, -0.6217), (0.4159, -0.04127, -0.7295), (0.3384, -0.04127, -0.8239), (0.244, -0.04127, -0.9014), (0.1363, -0.04127, -0.959), (0.01934, -0.04127, -0.9945), (0.01701, -0.06499, 0.228), (0.1317, -0.08779, 0.1925), (0.2373, -0.1088, 0.1349), (0.33, -0.1272, 0.05743), (0.406, -0.1424, -0.03701), (0.4625, -0.1536, -0.1448), (0.4972, -0.1605, -0.2617), (0.509, -0.1628, -0.3832), (0.4972, -0.1605, -0.5048), (0.4625, -0.1536, -0.6217), (0.406, -0.1424, -0.7295), (0.33, -0.1272, -0.8239), (0.2373, -0.1088, -0.9014), (0.1317, -0.08779, -0.959), (0.01701, -0.06499, -0.9945), (0.01009, -0.08779, 0.228), (0.1181, -0.1325, 0.1925), (0.2176, -0.1738, 0.1349), (0.3049, -0.2099, 0.05743), (0.3765, -0.2396, -0.03701), (0.4297, -0.2616, -0.1448), (0.4625, -0.2752, -0.2617), (0.4735, -0.2798, -0.3832), (0.4625, -0.2752, -0.5048), (0.4297, -0.2616, -0.6217), (0.3765, -0.2396, -0.7295), (0.3049, -0.2099, -0.8239), (0.2176, -0.1738, -0.9014), (0.1181, -0.1325, -0.959), (0.01009, -0.08779, -0.9945), (-0.001147, -0.1088, 0.228), (0.09606, -0.1738, 0.1925), (0.1856, -0.2336, 0.1349), (0.2642, -0.2861, 0.05743), (0.3286, -0.3292, -0.03701), (0.3765, -0.3611, -0.1448), (0.406, -0.3808, -0.2617), (0.4159, -0.3875, -0.3832), (0.406, -0.3808, -0.5048), (0.3765, -0.3611, -0.6217), (0.3286, -0.3292, -0.7295), (0.2642, -0.2861, -0.8239), (0.1856, -0.2336, -0.9014), (0.09606, -0.1738, -0.959), (-0.001148, -0.1088, -0.9945), (-0.01627, -0.1272, 0.228), (0.0664, -0.2099, 0.1925), (0.1426, -0.2861, 0.1349), (0.2094, -0.3529, 0.05743), (0.2642, -0.4077, -0.03701), (0.3049, -0.4484, -0.1448), (0.33, -0.4735, -0.2617), (0.3384, -0.4819, -0.3832), (0.33, -0.4735, -0.5048), (0.3049, -0.4484, -0.6217), (0.2642, -0.4077, -0.7295), (0.2094, -0.3529, -0.8239), (0.1426, -0.2861, -0.9014), (0.0664, -0.2099, -0.959), (-0.01627, -0.1272, -0.9945), (-0.03469, -0.1424, 0.228), (0.03026, -0.2396, 0.1925), (0.09012, -0.3292, 0.1349), (0.1426, -0.4077, 0.05743), (0.1856, -0.4721, -0.03701), (0.2176, -0.52, -0.1448), (0.2373, -0.5495, -0.2617), (0.244, -0.5594, -0.3832), (0.2373, -0.5495, -0.5048), (0.2176, -0.52, -0.6217), (0.1856, -0.4721, -0.7295), (0.1426, -0.4077, -0.8239), (0.09012, -0.3292, -0.9014), (0.03026, -0.2396, -0.959), (-0.03469, -0.1424, -0.9945), (-0.05571, -0.1536, 0.228), (-0.01097, -0.2616, 0.1925), (0.03026, -0.3611, 0.1349), (0.0664, -0.4484, 0.05743), (0.09606, -0.52, -0.03701), (0.1181, -0.5732, -0.1448), (0.1317, -0.606, -0.2617), (0.1363, -0.617, -0.3832), (0.1317, -0.606, -0.5048), (0.1181, -0.5732, -0.6217), (0.09606, -0.52, -0.7295), (0.0664, -0.4484, -0.8239), (0.03026, -0.3611, -0.9014), (-0.01097, -0.2616, -0.959), (-0.05571, -0.1536, -0.9945), (-0.07852, -0.1605, 0.228), (-0.05571, -0.2752, 0.1925), (-0.03469, -0.3808, 0.1349), (-0.01627, -0.4735, 0.05743), (-0.001148, -0.5495, -0.03701), (0.01009, -0.606, -0.1448), (0.01701, -0.6408, -0.2617), (0.01934, -0.6525, -0.3832), (0.01701, -0.6408, -0.5048), (0.01009, -0.606, -0.6217), (-0.001148, -0.5495, -0.7295), (-0.01627, -0.4735, -0.8239), (-0.03469, -0.3808, -0.9014), (-0.05571, -0.2752, -0.959), (-0.07852, -0.1605, -0.9945), (-0.1022, -0.1628, 0.228), (-0.1022, -0.2798, 0.1925), (-0.1022, -0.3875, 0.1349), (-0.1022, -0.4819, 0.05743), (-0.1022, -0.5594, -0.03701), (-0.1022, -0.617, -0.1448), (-0.1022, -0.6525, -0.2617), (-0.1022, -0.6645, -0.3832), (-0.1022, -0.6525, -0.5048), (-0.1022, -0.617, -0.6217), (-0.1022, -0.5594, -0.7295), (-0.1022, -0.4819, -0.8239), (-0.1022, -0.3875, -0.9014), (-0.1022, -0.2798, -0.959), (-0.1022, -0.1628, -0.9945), (-0.126, -0.1605, 0.228), (-0.1488, -0.2752, 0.1925), (-0.1698, -0.3808, 0.1349), (-0.1882, -0.4735, 0.05743), (-0.2033, -0.5495, -0.03701), (-0.2146, -0.606, -0.1448), (-0.2215, -0.6408, -0.2617), (-0.2238, -0.6525, -0.3832), (-0.2215, -0.6408, -0.5048), (-0.2146, -0.606, -0.6217), (-0.2033, -0.5495, -0.7295), (-0.1882, -0.4735, -0.8239), (-0.1698, -0.3808, -0.9014), (-0.1488, -0.2752, -0.959), (-0.126, -0.1605, -0.9945), (-0.1022, -0.04127, 0.24), (-0.1488, -0.1536, 0.228), (-0.1935, -0.2616, 0.1925), (-0.2347, -0.3611, 0.1349), (-0.2709, -0.4484, 0.05743), (-0.3005, -0.52, -0.03701), (-0.3226, -0.5732, -0.1448), (-0.3361, -0.606, -0.2617), (-0.3407, -0.617, -0.3832), (-0.3361, -0.606, -0.5048), (-0.3226, -0.5732, -0.6217), (-0.3005, -0.52, -0.7295), (-0.2709, -0.4484, -0.8239), (-0.2347, -0.3611, -0.9014), (-0.1935, -0.2616, -0.959), (-0.1488, -0.1536, -0.9945), (-0.1698, -0.1424, 0.228), (-0.2347, -0.2396, 0.1925), (-0.2946, -0.3292, 0.1349), (-0.3471, -0.4077, 0.05743), (-0.3901, -0.4721, -0.03701), (-0.4221, -0.52, -0.1448), (-0.4418, -0.5495, -0.2617), (-0.4485, -0.5594, -0.3832), (-0.4418, -0.5495, -0.5048), (-0.4221, -0.52, -0.6217), (-0.3901, -0.4721, -0.7295), (-0.3471, -0.4077, -0.8239), (-0.2946, -0.3292, -0.9014), (-0.2347, -0.2396, -0.959), (-0.1698, -0.1424, -0.9945), (-0.1882, -0.1272, 0.228), (-0.2709, -0.2099, 0.1925), (-0.3471, -0.2861, 0.1349), (-0.4138, -0.3529, 0.05743), (-0.4686, -0.4077, -0.03701), (-0.5094, -0.4484, -0.1448), (-0.5344, -0.4735, -0.2617), (-0.5429, -0.4819, -0.3832), (-0.5344, -0.4735, -0.5048), (-0.5094, -0.4484, -0.6217), (-0.4686, -0.4077, -0.7295), (-0.4138, -0.3529, -0.8239), (-0.3471, -0.2861, -0.9014), (-0.2709, -0.2099, -0.959), (-0.1882, -0.1272, -0.9945), (-0.2033, -0.1088, 0.228), (-0.3005, -0.1738, 0.1925), (-0.3901, -0.2336, 0.1349), (-0.4686, -0.2861, 0.05743), (-0.5331, -0.3292, -0.03701), (-0.581, -0.3611, -0.1448), (-0.6105, -0.3808, -0.2617), (-0.6204, -0.3875, -0.3832), (-0.6105, -0.3808, -0.5048), (-0.581, -0.3611, -0.6217), (-0.5331, -0.3292, -0.7295), (-0.4686, -0.2861, -0.8239), (-0.3901, -0.2336, -0.9014), (-0.3005, -0.1738, -0.959), (-0.2033, -0.1088, -0.9945), (-0.2146, -0.08779, 0.228), (-0.3226, -0.1325, 0.1925), (-0.4221, -0.1738, 0.1349), (-0.5094, -0.2099, 0.05743), (-0.581, -0.2396, -0.03701), (-0.6342, -0.2616, -0.1448), (-0.6669, -0.2752, -0.2617), (-0.678, -0.2798, -0.3832), (-0.6669, -0.2752, -0.5048), (-0.6342, -0.2616, -0.6217), (-0.581, -0.2396, -0.7295), (-0.5094, -0.2099, -0.8239), (-0.4221, -0.1738, -0.9014), (-0.3226, -0.1325, -0.959), (-0.2146, -0.08779, -0.9945), (-0.2215, -0.06499, 0.228), (-0.3361, -0.08779, 0.1925), (-0.4418, -0.1088, 0.1349), (-0.5344, -0.1272, 0.05743), (-0.6105, -0.1424, -0.03701), (-0.6669, -0.1536, -0.1448), (-0.7017, -0.1605, -0.2617), (-0.7135, -0.1628, -0.3832), (-0.7017, -0.1605, -0.5048), (-0.6669, -0.1536, -0.6217), (-0.6105, -0.1424, -0.7295), (-0.5344, -0.1272, -0.8239), (-0.4418, -0.1088, -0.9014), (-0.3361, -0.08779, -0.959), (-0.2215, -0.06499, -0.9945), (-0.2238, -0.04127, 0.228), (-0.3407, -0.04127, 0.1925), (-0.4485, -0.04127, 0.1349), (-0.5429, -0.04127, 0.05743), (-0.6204, -0.04127, -0.03701), (-0.678, -0.04127, -0.1448), (-0.7135, -0.04127, -0.2617), (-0.7254, -0.04127, -0.3832), (-0.7135, -0.04127, -0.5048), (-0.678, -0.04127, -0.6217), (-0.6204, -0.04127, -0.7295), (-0.5429, -0.04127, -0.8239), (-0.4485, -0.04127, -0.9014), (-0.3407, -0.04127, -0.959), (-0.2238, -0.04127, -0.9945), (-0.2215, -0.01755, 0.228), (-0.3361, 0.005259, 0.1925), (-0.4418, 0.02628, 0.1349), (-0.5344, 0.0447, 0.05743), (-0.6105, 0.05982, -0.03701), (-0.6669, 0.07106, -0.1448), (-0.7017, 0.07798, -0.2617), (-0.7135, 0.08031, -0.3832), (-0.7017, 0.07798, -0.5048), (-0.6669, 0.07106, -0.6217), (-0.6105, 0.05982, -0.7295), (-0.5344, 0.0447, -0.8239), (-0.4418, 0.02628, -0.9014), (-0.3361, 0.005259, -0.959), (-0.2215, -0.01755, -0.9945), (-0.2146, 0.005259, 0.228), (-0.3226, 0.05, 0.1925), (-0.4221, 0.09123, 0.1349), (-0.5094, 0.1274, 0.05743), (-0.581, 0.157, -0.03701), (-0.6342, 0.1791, -0.1448), (-0.6669, 0.1926, -0.2617), (-0.678, 0.1972, -0.3832), (-0.6669, 0.1926, -0.5048), (-0.6342, 0.1791, -0.6217), (-0.581, 0.157, -0.7295), (-0.5094, 0.1274, -0.8239), (-0.4221, 0.09123, -0.9014), (-0.3226, 0.05, -0.959), (-0.2146, 0.005259, -0.9945), (-0.2033, 0.02628, 0.228), (-0.3005, 0.09123, 0.1925), (-0.3901, 0.1511, 0.1349), (-0.4686, 0.2036, 0.05743), (-0.5331, 0.2466, -0.03701), (-0.581, 0.2786, -0.1448), (-0.6105, 0.2983, -0.2617), (-0.6204, 0.305, -0.3832), (-0.6105, 0.2983, -0.5048), (-0.581, 0.2786, -0.6217), (-0.5331, 0.2466, -0.7295), (-0.4686, 0.2036, -0.8239), (-0.3901, 0.1511, -0.9014), (-0.3005, 0.09123, -0.959), (-0.2033, 0.02628, -0.9945), (-0.1882, 0.0447, 0.228), (-0.2709, 0.1274, 0.1925), (-0.3471, 0.2036, 0.1349), (-0.4138, 0.2703, 0.05743), (-0.4686, 0.3251, -0.03701), (-0.5094, 0.3659, -0.1448), (-0.5344, 0.3909, -0.2617), (-0.5429, 0.3994, -0.3832), (-0.5344, 0.3909, -0.5048), (-0.5094, 0.3659, -0.6217), (-0.4686, 0.3251, -0.7295), (-0.4138, 0.2703, -0.8239), (-0.3471, 0.2036, -0.9014), (-0.2709, 0.1274, -0.959), (-0.1882, 0.0447, -0.9945), (-0.1698, 0.05982, 0.228), (-0.2347, 0.157, 0.1925), (-0.2946, 0.2466, 0.1349), (-0.3471, 0.3251, 0.05743), (-0.3901, 0.3896, -0.03701), (-0.4221, 0.4375, -0.1448), (-0.4418, 0.467, -0.2617), (-0.4485, 0.4769, -0.3832), (-0.4418, 0.467, -0.5048), (-0.4221, 0.4375, -0.6217), (-0.3901, 0.3896, -0.7295), (-0.3471, 0.3251, -0.8239), (-0.2946, 0.2466, -0.9014), (-0.2347, 0.157, -0.959), (-0.1698, 0.05982, -0.9945), (-0.1488, 0.07106, 0.228), (-0.1935, 0.1791, 0.1925), (-0.2347, 0.2786, 0.1349), (-0.2709, 0.3659, 0.05743), (-0.3005, 0.4375, -0.03701), (-0.3226, 0.4907, -0.1448), (-0.3361, 0.5234, -0.2617), (-0.3407, 0.5345, -0.3832), (-0.3361, 0.5234, -0.5048), (-0.3226, 0.4907, -0.6217), (-0.3005, 0.4375, -0.7295), (-0.2709, 0.3659, -0.8239), (-0.2347, 0.2786, -0.9014), (-0.1935, 0.1791, -0.959), (-0.1488, 0.07106, -0.9945), (-0.126, 0.07798, 0.228), (-0.1488, 0.1926, 0.1925), (-0.1698, 0.2983, 0.1349), (-0.1882, 0.3909, 0.05743), (-0.2033, 0.467, -0.03701), (-0.2146, 0.5234, -0.1448), (-0.2215, 0.5582, -0.2617), (-0.2238, 0.57, -0.3832), (-0.2215, 0.5582, -0.5048), (-0.2146, 0.5234, -0.6217), (-0.2033, 0.467, -0.7295), (-0.1882, 0.3909, -0.8239), (-0.1698, 0.2983, -0.9014), (-0.1488, 0.1926, -0.959), (-0.126, 0.07798, -0.9945), (-0.1022, 0.08031, 0.228), (-0.1022, 0.1972, 0.1925), (-0.1022, 0.305, 0.1349), (-0.1022, 0.3994, 0.05743), (-0.1022, 0.4769, -0.03701), (-0.1022, 0.5345, -0.1448), (-0.1022, 0.57, -0.2617), (-0.1022, 0.5819, -0.3832), (-0.1022, 0.57, -0.5048), (-0.1022, 0.5345, -0.6217), (-0.1022, 0.4769, -0.7295), (-0.1022, 0.3994, -0.8239), (-0.1022, 0.305, -0.9014), (-0.1022, 0.1972, -0.959), (-0.1022, 0.08031, -0.9945)], [], [(0, 481, 15), (475, 474, 8, 9), (468, 467, 1, 2), (476, 475, 9, 10), (469, 468, 2, 3), (477, 476, 10, 11), (470, 469, 3, 4), (478, 477, 11, 12), (471, 470, 4, 5), (479, 478, 12, 13), (472, 471, 5, 6), (480, 479, 13, 14), (473, 472, 6, 7), (481, 480, 14, 15), (474, 473, 7, 8), (467, 256, 1), (15, 14, 29, 30), (8, 7, 22, 23), (1, 256, 16), (0, 15, 30), (9, 8, 23, 24), (2, 1, 16, 17), (10, 9, 24, 25), (3, 2, 17, 18), (11, 10, 25, 26), (4, 3, 18, 19), (12, 11, 26, 27), (5, 4, 19, 20), (13, 12, 27, 28), (6, 5, 20, 21), (14, 13, 28, 29), (7, 6, 21, 22), (19, 18, 33, 34), (27, 26, 41, 42), (20, 19, 34, 35), (28, 27, 42, 43), (21, 20, 35, 36), (29, 28, 43, 44), (22, 21, 36, 37), (30, 29, 44, 45), (23, 22, 37, 38), (16, 256, 31), (0, 30, 45), (24, 23, 38, 39), (17, 16, 31, 32), (25, 24, 39, 40), (18, 17, 32, 33), (26, 25, 40, 41), (38, 37, 52, 53), (31, 256, 46), (0, 45, 60), (39, 38, 53, 54), (32, 31, 46, 47), (40, 39, 54, 55), (33, 32, 47, 48), (41, 40, 55, 56), (34, 33, 48, 49), (42, 41, 56, 57), (35, 34, 49, 50), (43, 42, 57, 58), (36, 35, 50, 51), (44, 43, 58, 59), (37, 36, 51, 52), (45, 44, 59, 60), (57, 56, 71, 72), (50, 49, 64, 65), (58, 57, 72, 73), (51, 50, 65, 66), (59, 58, 73, 74), (52, 51, 66, 67), (60, 59, 74, 75), (53, 52, 67, 68), (46, 256, 61), (0, 60, 75), (54, 53, 68, 69), (47, 46, 61, 62), (55, 54, 69, 70), (48, 47, 62, 63), (56, 55, 70, 71), (49, 48, 63, 64), (0, 75, 90), (69, 68, 83, 84), (62, 61, 76, 77), (70, 69, 84, 85), (63, 62, 77, 78), (71, 70, 85, 86), (64, 63, 78, 79), (72, 71, 86, 87), (65, 64, 79, 80), (73, 72, 87, 88), (66, 65, 80, 81), (74, 73, 88, 89), (67, 66, 81, 82), (75, 74, 89, 90), (68, 67, 82, 83), (61, 256, 76), (88, 87, 102, 103), (81, 80, 95, 96), (89, 88, 103, 104), (82, 81, 96, 97), (90, 89, 104, 105), (83, 82, 97, 98), (76, 256, 91), (0, 90, 105), (84, 83, 98, 99), (77, 76, 91, 92), (85, 84, 99, 100), (78, 77, 92, 93), (86, 85, 100, 101), (79, 78, 93, 94), (87, 86, 101, 102), (80, 79, 94, 95), (92, 91, 106, 107), (100, 99, 114, 115), (93, 92, 107, 108), (101, 100, 115, 116), (94, 93, 108, 109), (102, 101, 116, 117), (95, 94, 109, 110), (103, 102, 117, 118), (96, 95, 110, 111), (104, 103, 118, 119), (97, 96, 111, 112), (105, 104, 119, 120), (98, 97, 112, 113), (91, 256, 106), (0, 105, 120), (99, 98, 113, 114), (111, 110, 125, 126), (119, 118, 133, 134), (112, 111, 126, 127), (120, 119, 134, 135), (113, 112, 127, 128), (106, 256, 121), (0, 120, 135), (114, 113, 128, 129), (107, 106, 121, 122), (115, 114, 129, 130), (108, 107, 122, 123), (116, 115, 130, 131), (109, 108, 123, 124), (117, 116, 131, 132), (110, 109, 124, 125), (118, 117, 132, 133), (130, 129, 144, 145), (123, 122, 137, 138), (131, 130, 145, 146), (124, 123, 138, 139), (132, 131, 146, 147), (125, 124, 139, 140), (133, 132, 147, 148), (126, 125, 140, 141), (134, 133, 148, 149), (127, 126, 141, 142), (135, 134, 149, 150), (128, 127, 142, 143), (121, 256, 136), (0, 135, 150), (129, 128, 143, 144), (122, 121, 136, 137), (149, 148, 163, 164), (142, 141, 156, 157), (150, 149, 164, 165), (143, 142, 157, 158), (136, 256, 151), (0, 150, 165), (144, 143, 158, 159), (137, 136, 151, 152), (145, 144, 159, 160), (138, 137, 152, 153), (146, 145, 160, 161), (139, 138, 153, 154), (147, 146, 161, 162), (140, 139, 154, 155), (148, 147, 162, 163), (141, 140, 155, 156), (153, 152, 167, 168), (161, 160, 175, 176), (154, 153, 168, 169), (162, 161, 176, 177), (155, 154, 169, 170), (163, 162, 177, 178), (156, 155, 170, 171), (164, 163, 178, 179), (157, 156, 171, 172), (165, 164, 179, 180), (158, 157, 172, 173), (151, 256, 166), (0, 165, 180), (159, 158, 173, 174), (152, 151, 166, 167), (160, 159, 174, 175), (172, 171, 186, 187), (180, 179, 194, 195), (173, 172, 187, 188), (166, 256, 181), (0, 180, 195), (174, 173, 188, 189), (167, 166, 181, 182), (175, 174, 189, 190), (168, 167, 182, 183), (176, 175, 190, 191), (169, 168, 183, 184), (177, 176, 191, 192), (170, 169, 184, 185), (178, 177, 192, 193), (171, 170, 185, 186), (179, 178, 193, 194), (191, 190, 205, 206), (184, 183, 198, 199), (192, 191, 206, 207), (185, 184, 199, 200), (193, 192, 207, 208), (186, 185, 200, 201), (194, 193, 208, 209), (187, 186, 201, 202), (195, 194, 209, 210), (188, 187, 202, 203), (181, 256, 196), (0, 195, 210), (189, 188, 203, 204), (182, 181, 196, 197), (190, 189, 204, 205), (183, 182, 197, 198), (210, 209, 224, 225), (203, 202, 217, 218), (196, 256, 211), (0, 210, 225), (204, 203, 218, 219), (197, 196, 211, 212), (205, 204, 219, 220), (198, 197, 212, 213), (206, 205, 220, 221), (199, 198, 213, 214), (207, 206, 221, 222), (200, 199, 214, 215), (208, 207, 222, 223), (201, 200, 215, 216), (209, 208, 223, 224), (202, 201, 216, 217), (222, 221, 236, 237), (215, 214, 229, 230), (223, 222, 237, 238), (216, 215, 230, 231), (224, 223, 238, 239), (217, 216, 231, 232), (225, 224, 239, 240), (218, 217, 232, 233), (211, 256, 226), (0, 225, 240), (219, 218, 233, 234), (212, 211, 226, 227), (220, 219, 234, 235), (213, 212, 227, 228), (221, 220, 235, 236), (214, 213, 228, 229), (226, 256, 241), (0, 240, 255), (234, 233, 248, 249), (227, 226, 241, 242), (235, 234, 249, 250), (228, 227, 242, 243), (236, 235, 250, 251), (229, 228, 243, 244), (237, 236, 251, 252), (230, 229, 244, 245), (238, 237, 252, 253), (231, 230, 245, 246), (239, 238, 253, 254), (232, 231, 246, 247), (240, 239, 254, 255), (233, 232, 247, 248), (245, 244, 260, 261), (253, 252, 268, 269), (246, 245, 261, 262), (254, 253, 269, 270), (247, 246, 262, 263), (255, 254, 270, 271), (248, 247, 263, 264), (241, 256, 257), (0, 255, 271), (249, 248, 264, 265), (242, 241, 257, 258), (250, 249, 265, 266), (243, 242, 258, 259), (251, 250, 266, 267), (244, 243, 259, 260), (252, 251, 267, 268), (265, 264, 279, 280), (258, 257, 272, 273), (266, 265, 280, 281), (259, 258, 273, 274), (267, 266, 281, 282), (260, 259, 274, 275), (268, 267, 282, 283), (261, 260, 275, 276), (269, 268, 283, 284), (262, 261, 276, 277), (270, 269, 284, 285), (263, 262, 277, 278), (271, 270, 285, 286), (264, 263, 278, 279), (257, 256, 272), (0, 271, 286), (284, 283, 298, 299), (277, 276, 291, 292), (285, 284, 299, 300), (278, 277, 292, 293), (286, 285, 300, 301), (279, 278, 293, 294), (272, 256, 287), (0, 286, 301), (280, 279, 294, 295), (273, 272, 287, 288), (281, 280, 295, 296), (274, 273, 288, 289), (282, 281, 296, 297), (275, 274, 289, 290), (283, 282, 297, 298), (276, 275, 290, 291), (288, 287, 302, 303), (296, 295, 310, 311), (289, 288, 303, 304), (297, 296, 311, 312), (290, 289, 304, 305), (298, 297, 312, 313), (291, 290, 305, 306), (299, 298, 313, 314), (292, 291, 306, 307), (300, 299, 314, 315), (293, 292, 307, 308), (301, 300, 315, 316), (294, 293, 308, 309), (287, 256, 302), (0, 301, 316), (295, 294, 309, 310), (307, 306, 321, 322), (315, 314, 329, 330), (308, 307, 322, 323), (316, 315, 330, 331), (309, 308, 323, 324), (302, 256, 317), (0, 316, 331), (310, 309, 324, 325), (303, 302, 317, 318), (311, 310, 325, 326), (304, 303, 318, 319), (312, 311, 326, 327), (305, 304, 319, 320), (313, 312, 327, 328), (306, 305, 320, 321), (314, 313, 328, 329), (326, 325, 340, 341), (319, 318, 333, 334), (327, 326, 341, 342), (320, 319, 334, 335), (328, 327, 342, 343), (321, 320, 335, 336), (329, 328, 343, 344), (322, 321, 336, 337), (330, 329, 344, 345), (323, 322, 337, 338), (331, 330, 345, 346), (324, 323, 338, 339), (317, 256, 332), (0, 331, 346), (325, 324, 339, 340), (318, 317, 332, 333), (345, 344, 359, 360), (338, 337, 352, 353), (346, 345, 360, 361), (339, 338, 353, 354), (332, 256, 347), (0, 346, 361), (340, 339, 354, 355), (333, 332, 347, 348), (341, 340, 355, 356), (334, 333, 348, 349), (342, 341, 356, 357), (335, 334, 349, 350), (343, 342, 357, 358), (336, 335, 350, 351), (344, 343, 358, 359), (337, 336, 351, 352), (357, 356, 371, 372), (350, 349, 364, 365), (358, 357, 372, 373), (351, 350, 365, 366), (359, 358, 373, 374), (352, 351, 366, 367), (360, 359, 374, 375), (353, 352, 367, 368), (361, 360, 375, 376), (354, 353, 368, 369), (347, 256, 362), (0, 361, 376), (355, 354, 369, 370), (348, 347, 362, 363), (356, 355, 370, 371), (349, 348, 363, 364), (376, 375, 390, 391), (369, 368, 383, 384), (362, 256, 377), (0, 376, 391), (370, 369, 384, 385), (363, 362, 377, 378), (371, 370, 385, 386), (364, 363, 378, 379), (372, 371, 386, 387), (365, 364, 379, 380), (373, 372, 387, 388), (366, 365, 380, 381), (374, 373, 388, 389), (367, 366, 381, 382), (375, 374, 389, 390), (368, 367, 382, 383), (380, 379, 394, 395), (388, 387, 402, 403), (381, 380, 395, 396), (389, 388, 403, 404), (382, 381, 396, 397), (390, 389, 404, 405), (383, 382, 397, 398), (391, 390, 405, 406), (384, 383, 398, 399), (377, 256, 392), (0, 391, 406), (385, 384, 399, 400), (378, 377, 392, 393), (386, 385, 400, 401), (379, 378, 393, 394), (387, 386, 401, 402), (399, 398, 413, 414), (392, 256, 407), (0, 406, 421), (400, 399, 414, 415), (393, 392, 407, 408), (401, 400, 415, 416), (394, 393, 408, 409), (402, 401, 416, 417), (395, 394, 409, 410), (403, 402, 417, 418), (396, 395, 410, 411), (404, 403, 418, 419), (397, 396, 411, 412), (405, 404, 419, 420), (398, 397, 412, 413), (406, 405, 420, 421), (418, 417, 432, 433), (411, 410, 425, 426), (419, 418, 433, 434), (412, 411, 426, 427), (420, 419, 434, 435), (413, 412, 427, 428), (421, 420, 435, 436), (414, 413, 428, 429), (407, 256, 422), (0, 421, 436), (415, 414, 429, 430), (408, 407, 422, 423), (416, 415, 430, 431), (409, 408, 423, 424), (417, 416, 431, 432), (410, 409, 424, 425), (422, 256, 437), (0, 436, 451), (430, 429, 444, 445), (423, 422, 437, 438), (431, 430, 445, 446), (424, 423, 438, 439), (432, 431, 446, 447), (425, 424, 439, 440), (433, 432, 447, 448), (426, 425, 440, 441), (434, 433, 448, 449), (427, 426, 441, 442), (435, 434, 449, 450), (428, 427, 442, 443), (436, 435, 450, 451), (429, 428, 443, 444), (441, 440, 455, 456), (449, 448, 463, 464), (442, 441, 456, 457), (450, 449, 464, 465), (443, 442, 457, 458), (451, 450, 465, 466), (444, 443, 458, 459), (437, 256, 452), (0, 451, 466), (445, 444, 459, 460), (438, 437, 452, 453), (446, 445, 460, 461), (439, 438, 453, 454), (447, 446, 461, 462), (440, 439, 454, 455), (448, 447, 462, 463), (460, 459, 474, 475), (453, 452, 467, 468), (461, 460, 475, 476), (454, 453, 468, 469), (462, 461, 476, 477), (455, 454, 469, 470), (463, 462, 477, 478), (456, 455, 470, 471), (464, 463, 478, 479), (457, 456, 471, 472), (465, 464, 479, 480), (458, 457, 472, 473), (466, 465, 480, 481), (459, 458, 473, 474), (452, 256, 467), (0, 466, 481)])
me_sphere_002.polygons.foreach_set('use_smooth', [True] * 512)
me_sphere_002.materials.append(mat_glossy)
me_sphere_002.use_remesh_preserve_volume = False
me_sphere_002.use_remesh_preserve_attributes = False
me_sphere_002.use_mirror_vertex_groups = False
me_sphere_002.update()
me_sphere_001 = bpy.data.meshes.new('Sphere.001')
me_sphere_001.from_pydata([(-0.1022, -0.04127, -1.006), (-0.07852, 0.07798, 0.228), (-0.05571, 0.1926, 0.1925), (-0.03469, 0.2983, 0.1349), (-0.01627, 0.3909, 0.05743), (-0.001147, 0.467, -0.03701), (0.01009, 0.5234, -0.1448), (0.01701, 0.5582, -0.2617), (0.01934, 0.57, -0.3832), (0.01701, 0.5582, -0.5048), (0.01009, 0.5234, -0.6217), (-0.001147, 0.467, -0.7295), (-0.01627, 0.3909, -0.8239), (-0.03469, 0.2983, -0.9014), (-0.05571, 0.1926, -0.959), (-0.07852, 0.07798, -0.9945), (-0.05571, 0.07106, 0.228), (-0.01097, 0.1791, 0.1925), (0.03026, 0.2786, 0.1349), (0.0664, 0.3659, 0.05743), (0.09606, 0.4375, -0.03701), (0.1181, 0.4907, -0.1448), (0.1317, 0.5234, -0.2617), (0.1363, 0.5345, -0.3832), (0.1317, 0.5234, -0.5048), (0.1181, 0.4907, -0.6217), (0.09606, 0.4375, -0.7295), (0.0664, 0.3659, -0.8239), (0.03026, 0.2786, -0.9014), (-0.01097, 0.1791, -0.959), (-0.05571, 0.07106, -0.9945), (-0.03469, 0.05982, 0.228), (0.03026, 0.157, 0.1925), (0.09012, 0.2466, 0.1349), (0.1426, 0.3251, 0.05743), (0.1856, 0.3896, -0.03701), (0.2176, 0.4375, -0.1448), (0.2373, 0.467, -0.2617), (0.244, 0.4769, -0.3832), (0.2373, 0.467, -0.5048), (0.2176, 0.4375, -0.6217), (0.1856, 0.3896, -0.7295), (0.1426, 0.3251, -0.8239), (0.09012, 0.2466, -0.9014), (0.03026, 0.157, -0.959), (-0.03469, 0.05982, -0.9945), (-0.01627, 0.0447, 0.228), (0.0664, 0.1274, 0.1925), (0.1426, 0.2036, 0.1349), (0.2094, 0.2703, 0.05743), (0.2642, 0.3251, -0.03701), (0.3049, 0.3659, -0.1448), (0.33, 0.3909, -0.2617), (0.3384, 0.3994, -0.3832), (0.33, 0.3909, -0.5048), (0.3049, 0.3659, -0.6217), (0.2642, 0.3251, -0.7295), (0.2094, 0.2703, -0.8239), (0.1426, 0.2036, -0.9014), (0.0664, 0.1274, -0.959), (-0.01627, 0.0447, -0.9945), (-0.001147, 0.02628, 0.228), (0.09606, 0.09123, 0.1925), (0.1856, 0.1511, 0.1349), (0.2642, 0.2036, 0.05743), (0.3286, 0.2466, -0.03701), (0.3765, 0.2786, -0.1448), (0.406, 0.2983, -0.2617), (0.4159, 0.305, -0.3832), (0.406, 0.2983, -0.5048), (0.3765, 0.2786, -0.6217), (0.3286, 0.2466, -0.7295), (0.2642, 0.2036, -0.8239), (0.1856, 0.1511, -0.9014), (0.09606, 0.09123, -0.959), (-0.001147, 0.02628, -0.9945), (0.01009, 0.005259, 0.228), (0.1181, 0.05, 0.1925), (0.2176, 0.09123, 0.1349), (0.3049, 0.1274, 0.05743), (0.3765, 0.157, -0.03701), (0.4297, 0.1791, -0.1448), (0.4625, 0.1926, -0.2617), (0.4735, 0.1972, -0.3832), (0.4625, 0.1926, -0.5048), (0.4297, 0.1791, -0.6217), (0.3765, 0.157, -0.7295), (0.3049, 0.1274, -0.8239), (0.2176, 0.09123, -0.9014), (0.1181, 0.05, -0.959), (0.01009, 0.005259, -0.9945), (0.01701, -0.01755, 0.228), (0.1317, 0.005259, 0.1925), (0.2373, 0.02628, 0.1349), (0.33, 0.0447, 0.05743), (0.406, 0.05982, -0.03701), (0.4625, 0.07106, -0.1448), (0.4972, 0.07798, -0.2617), (0.509, 0.08031, -0.3832), (0.4972, 0.07798, -0.5048), (0.4625, 0.07106, -0.6217), (0.406, 0.05982, -0.7295), (0.33, 0.0447, -0.8239), (0.2373, 0.02628, -0.9014), (0.1317, 0.005259, -0.959), (0.01701, -0.01755, -0.9945), (0.01934, -0.04127, 0.228), (0.1363, -0.04127, 0.1925), (0.244, -0.04127, 0.1349), (0.3384, -0.04127, 0.05743), (0.4159, -0.04127, -0.03701), (0.4735, -0.04127, -0.1448), (0.509, -0.04127, -0.2617), (0.521, -0.04127, -0.3832), (0.509, -0.04127, -0.5048), (0.4735, -0.04127, -0.6217), (0.4159, -0.04127, -0.7295), (0.3384, -0.04127, -0.8239), (0.244, -0.04127, -0.9014), (0.1363, -0.04127, -0.959), (0.01934, -0.04127, -0.9945), (0.01701, -0.06499, 0.228), (0.1317, -0.08779, 0.1925), (0.2373, -0.1088, 0.1349), (0.33, -0.1272, 0.05743), (0.406, -0.1424, -0.03701), (0.4625, -0.1536, -0.1448), (0.4972, -0.1605, -0.2617), (0.509, -0.1628, -0.3832), (0.4972, -0.1605, -0.5048), (0.4625, -0.1536, -0.6217), (0.406, -0.1424, -0.7295), (0.33, -0.1272, -0.8239), (0.2373, -0.1088, -0.9014), (0.1317, -0.08779, -0.959), (0.01701, -0.06499, -0.9945), (0.01009, -0.08779, 0.228), (0.1181, -0.1325, 0.1925), (0.2176, -0.1738, 0.1349), (0.3049, -0.2099, 0.05743), (0.3765, -0.2396, -0.03701), (0.4297, -0.2616, -0.1448), (0.4625, -0.2752, -0.2617), (0.4735, -0.2798, -0.3832), (0.4625, -0.2752, -0.5048), (0.4297, -0.2616, -0.6217), (0.3765, -0.2396, -0.7295), (0.3049, -0.2099, -0.8239), (0.2176, -0.1738, -0.9014), (0.1181, -0.1325, -0.959), (0.01009, -0.08779, -0.9945), (-0.001147, -0.1088, 0.228), (0.09606, -0.1738, 0.1925), (0.1856, -0.2336, 0.1349), (0.2642, -0.2861, 0.05743), (0.3286, -0.3292, -0.03701), (0.3765, -0.3611, -0.1448), (0.406, -0.3808, -0.2617), (0.4159, -0.3875, -0.3832), (0.406, -0.3808, -0.5048), (0.3765, -0.3611, -0.6217), (0.3286, -0.3292, -0.7295), (0.2642, -0.2861, -0.8239), (0.1856, -0.2336, -0.9014), (0.09606, -0.1738, -0.959), (-0.001148, -0.1088, -0.9945), (-0.01627, -0.1272, 0.228), (0.0664, -0.2099, 0.1925), (0.1426, -0.2861, 0.1349), (0.2094, -0.3529, 0.05743), (0.2642, -0.4077, -0.03701), (0.3049, -0.4484, -0.1448), (0.33, -0.4735, -0.2617), (0.3384, -0.4819, -0.3832), (0.33, -0.4735, -0.5048), (0.3049, -0.4484, -0.6217), (0.2642, -0.4077, -0.7295), (0.2094, -0.3529, -0.8239), (0.1426, -0.2861, -0.9014), (0.0664, -0.2099, -0.959), (-0.01627, -0.1272, -0.9945), (-0.03469, -0.1424, 0.228), (0.03026, -0.2396, 0.1925), (0.09012, -0.3292, 0.1349), (0.1426, -0.4077, 0.05743), (0.1856, -0.4721, -0.03701), (0.2176, -0.52, -0.1448), (0.2373, -0.5495, -0.2617), (0.244, -0.5594, -0.3832), (0.2373, -0.5495, -0.5048), (0.2176, -0.52, -0.6217), (0.1856, -0.4721, -0.7295), (0.1426, -0.4077, -0.8239), (0.09012, -0.3292, -0.9014), (0.03026, -0.2396, -0.959), (-0.03469, -0.1424, -0.9945), (-0.05571, -0.1536, 0.228), (-0.01097, -0.2616, 0.1925), (0.03026, -0.3611, 0.1349), (0.0664, -0.4484, 0.05743), (0.09606, -0.52, -0.03701), (0.1181, -0.5732, -0.1448), (0.1317, -0.606, -0.2617), (0.1363, -0.617, -0.3832), (0.1317, -0.606, -0.5048), (0.1181, -0.5732, -0.6217), (0.09606, -0.52, -0.7295), (0.0664, -0.4484, -0.8239), (0.03026, -0.3611, -0.9014), (-0.01097, -0.2616, -0.959), (-0.05571, -0.1536, -0.9945), (-0.07852, -0.1605, 0.228), (-0.05571, -0.2752, 0.1925), (-0.03469, -0.3808, 0.1349), (-0.01627, -0.4735, 0.05743), (-0.001148, -0.5495, -0.03701), (0.01009, -0.606, -0.1448), (0.01701, -0.6408, -0.2617), (0.01934, -0.6525, -0.3832), (0.01701, -0.6408, -0.5048), (0.01009, -0.606, -0.6217), (-0.001148, -0.5495, -0.7295), (-0.01627, -0.4735, -0.8239), (-0.03469, -0.3808, -0.9014), (-0.05571, -0.2752, -0.959), (-0.07852, -0.1605, -0.9945), (-0.1022, -0.1628, 0.228), (-0.1022, -0.2798, 0.1925), (-0.1022, -0.3875, 0.1349), (-0.1022, -0.4819, 0.05743), (-0.1022, -0.5594, -0.03701), (-0.1022, -0.617, -0.1448), (-0.1022, -0.6525, -0.2617), (-0.1022, -0.6645, -0.3832), (-0.1022, -0.6525, -0.5048), (-0.1022, -0.617, -0.6217), (-0.1022, -0.5594, -0.7295), (-0.1022, -0.4819, -0.8239), (-0.1022, -0.3875, -0.9014), (-0.1022, -0.2798, -0.959), (-0.1022, -0.1628, -0.9945), (-0.126, -0.1605, 0.228), (-0.1488, -0.2752, 0.1925), (-0.1698, -0.3808, 0.1349), (-0.1882, -0.4735, 0.05743), (-0.2033, -0.5495, -0.03701), (-0.2146, -0.606, -0.1448), (-0.2215, -0.6408, -0.2617), (-0.2238, -0.6525, -0.3832), (-0.2215, -0.6408, -0.5048), (-0.2146, -0.606, -0.6217), (-0.2033, -0.5495, -0.7295), (-0.1882, -0.4735, -0.8239), (-0.1698, -0.3808, -0.9014), (-0.1488, -0.2752, -0.959), (-0.126, -0.1605, -0.9945), (-0.1022, -0.04127, 0.24), (-0.1488, -0.1536, 0.228), (-0.1935, -0.2616, 0.1925), (-0.2347, -0.3611, 0.1349), (-0.2709, -0.4484, 0.05743), (-0.3005, -0.52, -0.03701), (-0.3226, -0.5732, -0.1448), (-0.3361, -0.606, -0.2617), (-0.3407, -0.617, -0.3832), (-0.3361, -0.606, -0.5048), (-0.3226, -0.5732, -0.6217), (-0.3005, -0.52, -0.7295), (-0.2709, -0.4484, -0.8239), (-0.2347, -0.3611, -0.9014), (-0.1935, -0.2616, -0.959), (-0.1488, -0.1536, -0.9945), (-0.1698, -0.1424, 0.228), (-0.2347, -0.2396, 0.1925), (-0.2946, -0.3292, 0.1349), (-0.3471, -0.4077, 0.05743), (-0.3901, -0.4721, -0.03701), (-0.4221, -0.52, -0.1448), (-0.4418, -0.5495, -0.2617), (-0.4485, -0.5594, -0.3832), (-0.4418, -0.5495, -0.5048), (-0.4221, -0.52, -0.6217), (-0.3901, -0.4721, -0.7295), (-0.3471, -0.4077, -0.8239), (-0.2946, -0.3292, -0.9014), (-0.2347, -0.2396, -0.959), (-0.1698, -0.1424, -0.9945), (-0.1882, -0.1272, 0.228), (-0.2709, -0.2099, 0.1925), (-0.3471, -0.2861, 0.1349), (-0.4138, -0.3529, 0.05743), (-0.4686, -0.4077, -0.03701), (-0.5094, -0.4484, -0.1448), (-0.5344, -0.4735, -0.2617), (-0.5429, -0.4819, -0.3832), (-0.5344, -0.4735, -0.5048), (-0.5094, -0.4484, -0.6217), (-0.4686, -0.4077, -0.7295), (-0.4138, -0.3529, -0.8239), (-0.3471, -0.2861, -0.9014), (-0.2709, -0.2099, -0.959), (-0.1882, -0.1272, -0.9945), (-0.2033, -0.1088, 0.228), (-0.3005, -0.1738, 0.1925), (-0.3901, -0.2336, 0.1349), (-0.4686, -0.2861, 0.05743), (-0.5331, -0.3292, -0.03701), (-0.581, -0.3611, -0.1448), (-0.6105, -0.3808, -0.2617), (-0.6204, -0.3875, -0.3832), (-0.6105, -0.3808, -0.5048), (-0.581, -0.3611, -0.6217), (-0.5331, -0.3292, -0.7295), (-0.4686, -0.2861, -0.8239), (-0.3901, -0.2336, -0.9014), (-0.3005, -0.1738, -0.959), (-0.2033, -0.1088, -0.9945), (-0.2146, -0.08779, 0.228), (-0.3226, -0.1325, 0.1925), (-0.4221, -0.1738, 0.1349), (-0.5094, -0.2099, 0.05743), (-0.581, -0.2396, -0.03701), (-0.6342, -0.2616, -0.1448), (-0.6669, -0.2752, -0.2617), (-0.678, -0.2798, -0.3832), (-0.6669, -0.2752, -0.5048), (-0.6342, -0.2616, -0.6217), (-0.581, -0.2396, -0.7295), (-0.5094, -0.2099, -0.8239), (-0.4221, -0.1738, -0.9014), (-0.3226, -0.1325, -0.959), (-0.2146, -0.08779, -0.9945), (-0.2215, -0.06499, 0.228), (-0.3361, -0.08779, 0.1925), (-0.4418, -0.1088, 0.1349), (-0.5344, -0.1272, 0.05743), (-0.6105, -0.1424, -0.03701), (-0.6669, -0.1536, -0.1448), (-0.7017, -0.1605, -0.2617), (-0.7135, -0.1628, -0.3832), (-0.7017, -0.1605, -0.5048), (-0.6669, -0.1536, -0.6217), (-0.6105, -0.1424, -0.7295), (-0.5344, -0.1272, -0.8239), (-0.4418, -0.1088, -0.9014), (-0.3361, -0.08779, -0.959), (-0.2215, -0.06499, -0.9945), (-0.2238, -0.04127, 0.228), (-0.3407, -0.04127, 0.1925), (-0.4485, -0.04127, 0.1349), (-0.5429, -0.04127, 0.05743), (-0.6204, -0.04127, -0.03701), (-0.678, -0.04127, -0.1448), (-0.7135, -0.04127, -0.2617), (-0.7254, -0.04127, -0.3832), (-0.7135, -0.04127, -0.5048), (-0.678, -0.04127, -0.6217), (-0.6204, -0.04127, -0.7295), (-0.5429, -0.04127, -0.8239), (-0.4485, -0.04127, -0.9014), (-0.3407, -0.04127, -0.959), (-0.2238, -0.04127, -0.9945), (-0.2215, -0.01755, 0.228), (-0.3361, 0.005259, 0.1925), (-0.4418, 0.02628, 0.1349), (-0.5344, 0.0447, 0.05743), (-0.6105, 0.05982, -0.03701), (-0.6669, 0.07106, -0.1448), (-0.7017, 0.07798, -0.2617), (-0.7135, 0.08031, -0.3832), (-0.7017, 0.07798, -0.5048), (-0.6669, 0.07106, -0.6217), (-0.6105, 0.05982, -0.7295), (-0.5344, 0.0447, -0.8239), (-0.4418, 0.02628, -0.9014), (-0.3361, 0.005259, -0.959), (-0.2215, -0.01755, -0.9945), (-0.2146, 0.005259, 0.228), (-0.3226, 0.05, 0.1925), (-0.4221, 0.09123, 0.1349), (-0.5094, 0.1274, 0.05743), (-0.581, 0.157, -0.03701), (-0.6342, 0.1791, -0.1448), (-0.6669, 0.1926, -0.2617), (-0.678, 0.1972, -0.3832), (-0.6669, 0.1926, -0.5048), (-0.6342, 0.1791, -0.6217), (-0.581, 0.157, -0.7295), (-0.5094, 0.1274, -0.8239), (-0.4221, 0.09123, -0.9014), (-0.3226, 0.05, -0.959), (-0.2146, 0.005259, -0.9945), (-0.2033, 0.02628, 0.228), (-0.3005, 0.09123, 0.1925), (-0.3901, 0.1511, 0.1349), (-0.4686, 0.2036, 0.05743), (-0.5331, 0.2466, -0.03701), (-0.581, 0.2786, -0.1448), (-0.6105, 0.2983, -0.2617), (-0.6204, 0.305, -0.3832), (-0.6105, 0.2983, -0.5048), (-0.581, 0.2786, -0.6217), (-0.5331, 0.2466, -0.7295), (-0.4686, 0.2036, -0.8239), (-0.3901, 0.1511, -0.9014), (-0.3005, 0.09123, -0.959), (-0.2033, 0.02628, -0.9945), (-0.1882, 0.0447, 0.228), (-0.2709, 0.1274, 0.1925), (-0.3471, 0.2036, 0.1349), (-0.4138, 0.2703, 0.05743), (-0.4686, 0.3251, -0.03701), (-0.5094, 0.3659, -0.1448), (-0.5344, 0.3909, -0.2617), (-0.5429, 0.3994, -0.3832), (-0.5344, 0.3909, -0.5048), (-0.5094, 0.3659, -0.6217), (-0.4686, 0.3251, -0.7295), (-0.4138, 0.2703, -0.8239), (-0.3471, 0.2036, -0.9014), (-0.2709, 0.1274, -0.959), (-0.1882, 0.0447, -0.9945), (-0.1698, 0.05982, 0.228), (-0.2347, 0.157, 0.1925), (-0.2946, 0.2466, 0.1349), (-0.3471, 0.3251, 0.05743), (-0.3901, 0.3896, -0.03701), (-0.4221, 0.4375, -0.1448), (-0.4418, 0.467, -0.2617), (-0.4485, 0.4769, -0.3832), (-0.4418, 0.467, -0.5048), (-0.4221, 0.4375, -0.6217), (-0.3901, 0.3896, -0.7295), (-0.3471, 0.3251, -0.8239), (-0.2946, 0.2466, -0.9014), (-0.2347, 0.157, -0.959), (-0.1698, 0.05982, -0.9945), (-0.1488, 0.07106, 0.228), (-0.1935, 0.1791, 0.1925), (-0.2347, 0.2786, 0.1349), (-0.2709, 0.3659, 0.05743), (-0.3005, 0.4375, -0.03701), (-0.3226, 0.4907, -0.1448), (-0.3361, 0.5234, -0.2617), (-0.3407, 0.5345, -0.3832), (-0.3361, 0.5234, -0.5048), (-0.3226, 0.4907, -0.6217), (-0.3005, 0.4375, -0.7295), (-0.2709, 0.3659, -0.8239), (-0.2347, 0.2786, -0.9014), (-0.1935, 0.1791, -0.959), (-0.1488, 0.07106, -0.9945), (-0.126, 0.07798, 0.228), (-0.1488, 0.1926, 0.1925), (-0.1698, 0.2983, 0.1349), (-0.1882, 0.3909, 0.05743), (-0.2033, 0.467, -0.03701), (-0.2146, 0.5234, -0.1448), (-0.2215, 0.5582, -0.2617), (-0.2238, 0.57, -0.3832), (-0.2215, 0.5582, -0.5048), (-0.2146, 0.5234, -0.6217), (-0.2033, 0.467, -0.7295), (-0.1882, 0.3909, -0.8239), (-0.1698, 0.2983, -0.9014), (-0.1488, 0.1926, -0.959), (-0.126, 0.07798, -0.9945), (-0.1022, 0.08031, 0.228), (-0.1022, 0.1972, 0.1925), (-0.1022, 0.305, 0.1349), (-0.1022, 0.3994, 0.05743), (-0.1022, 0.4769, -0.03701), (-0.1022, 0.5345, -0.1448), (-0.1022, 0.57, -0.2617), (-0.1022, 0.5819, -0.3832), (-0.1022, 0.57, -0.5048), (-0.1022, 0.5345, -0.6217), (-0.1022, 0.4769, -0.7295), (-0.1022, 0.3994, -0.8239), (-0.1022, 0.305, -0.9014), (-0.1022, 0.1972, -0.959), (-0.1022, 0.08031, -0.9945)], [], [(0, 481, 15), (475, 474, 8, 9), (468, 467, 1, 2), (476, 475, 9, 10), (469, 468, 2, 3), (477, 476, 10, 11), (470, 469, 3, 4), (478, 477, 11, 12), (471, 470, 4, 5), (479, 478, 12, 13), (472, 471, 5, 6), (480, 479, 13, 14), (473, 472, 6, 7), (481, 480, 14, 15), (474, 473, 7, 8), (467, 256, 1), (15, 14, 29, 30), (8, 7, 22, 23), (1, 256, 16), (0, 15, 30), (9, 8, 23, 24), (2, 1, 16, 17), (10, 9, 24, 25), (3, 2, 17, 18), (11, 10, 25, 26), (4, 3, 18, 19), (12, 11, 26, 27), (5, 4, 19, 20), (13, 12, 27, 28), (6, 5, 20, 21), (14, 13, 28, 29), (7, 6, 21, 22), (19, 18, 33, 34), (27, 26, 41, 42), (20, 19, 34, 35), (28, 27, 42, 43), (21, 20, 35, 36), (29, 28, 43, 44), (22, 21, 36, 37), (30, 29, 44, 45), (23, 22, 37, 38), (16, 256, 31), (0, 30, 45), (24, 23, 38, 39), (17, 16, 31, 32), (25, 24, 39, 40), (18, 17, 32, 33), (26, 25, 40, 41), (38, 37, 52, 53), (31, 256, 46), (0, 45, 60), (39, 38, 53, 54), (32, 31, 46, 47), (40, 39, 54, 55), (33, 32, 47, 48), (41, 40, 55, 56), (34, 33, 48, 49), (42, 41, 56, 57), (35, 34, 49, 50), (43, 42, 57, 58), (36, 35, 50, 51), (44, 43, 58, 59), (37, 36, 51, 52), (45, 44, 59, 60), (57, 56, 71, 72), (50, 49, 64, 65), (58, 57, 72, 73), (51, 50, 65, 66), (59, 58, 73, 74), (52, 51, 66, 67), (60, 59, 74, 75), (53, 52, 67, 68), (46, 256, 61), (0, 60, 75), (54, 53, 68, 69), (47, 46, 61, 62), (55, 54, 69, 70), (48, 47, 62, 63), (56, 55, 70, 71), (49, 48, 63, 64), (0, 75, 90), (69, 68, 83, 84), (62, 61, 76, 77), (70, 69, 84, 85), (63, 62, 77, 78), (71, 70, 85, 86), (64, 63, 78, 79), (72, 71, 86, 87), (65, 64, 79, 80), (73, 72, 87, 88), (66, 65, 80, 81), (74, 73, 88, 89), (67, 66, 81, 82), (75, 74, 89, 90), (68, 67, 82, 83), (61, 256, 76), (88, 87, 102, 103), (81, 80, 95, 96), (89, 88, 103, 104), (82, 81, 96, 97), (90, 89, 104, 105), (83, 82, 97, 98), (76, 256, 91), (0, 90, 105), (84, 83, 98, 99), (77, 76, 91, 92), (85, 84, 99, 100), (78, 77, 92, 93), (86, 85, 100, 101), (79, 78, 93, 94), (87, 86, 101, 102), (80, 79, 94, 95), (92, 91, 106, 107), (100, 99, 114, 115), (93, 92, 107, 108), (101, 100, 115, 116), (94, 93, 108, 109), (102, 101, 116, 117), (95, 94, 109, 110), (103, 102, 117, 118), (96, 95, 110, 111), (104, 103, 118, 119), (97, 96, 111, 112), (105, 104, 119, 120), (98, 97, 112, 113), (91, 256, 106), (0, 105, 120), (99, 98, 113, 114), (111, 110, 125, 126), (119, 118, 133, 134), (112, 111, 126, 127), (120, 119, 134, 135), (113, 112, 127, 128), (106, 256, 121), (0, 120, 135), (114, 113, 128, 129), (107, 106, 121, 122), (115, 114, 129, 130), (108, 107, 122, 123), (116, 115, 130, 131), (109, 108, 123, 124), (117, 116, 131, 132), (110, 109, 124, 125), (118, 117, 132, 133), (130, 129, 144, 145), (123, 122, 137, 138), (131, 130, 145, 146), (124, 123, 138, 139), (132, 131, 146, 147), (125, 124, 139, 140), (133, 132, 147, 148), (126, 125, 140, 141), (134, 133, 148, 149), (127, 126, 141, 142), (135, 134, 149, 150), (128, 127, 142, 143), (121, 256, 136), (0, 135, 150), (129, 128, 143, 144), (122, 121, 136, 137), (149, 148, 163, 164), (142, 141, 156, 157), (150, 149, 164, 165), (143, 142, 157, 158), (136, 256, 151), (0, 150, 165), (144, 143, 158, 159), (137, 136, 151, 152), (145, 144, 159, 160), (138, 137, 152, 153), (146, 145, 160, 161), (139, 138, 153, 154), (147, 146, 161, 162), (140, 139, 154, 155), (148, 147, 162, 163), (141, 140, 155, 156), (153, 152, 167, 168), (161, 160, 175, 176), (154, 153, 168, 169), (162, 161, 176, 177), (155, 154, 169, 170), (163, 162, 177, 178), (156, 155, 170, 171), (164, 163, 178, 179), (157, 156, 171, 172), (165, 164, 179, 180), (158, 157, 172, 173), (151, 256, 166), (0, 165, 180), (159, 158, 173, 174), (152, 151, 166, 167), (160, 159, 174, 175), (172, 171, 186, 187), (180, 179, 194, 195), (173, 172, 187, 188), (166, 256, 181), (0, 180, 195), (174, 173, 188, 189), (167, 166, 181, 182), (175, 174, 189, 190), (168, 167, 182, 183), (176, 175, 190, 191), (169, 168, 183, 184), (177, 176, 191, 192), (170, 169, 184, 185), (178, 177, 192, 193), (171, 170, 185, 186), (179, 178, 193, 194), (191, 190, 205, 206), (184, 183, 198, 199), (192, 191, 206, 207), (185, 184, 199, 200), (193, 192, 207, 208), (186, 185, 200, 201), (194, 193, 208, 209), (187, 186, 201, 202), (195, 194, 209, 210), (188, 187, 202, 203), (181, 256, 196), (0, 195, 210), (189, 188, 203, 204), (182, 181, 196, 197), (190, 189, 204, 205), (183, 182, 197, 198), (210, 209, 224, 225), (203, 202, 217, 218), (196, 256, 211), (0, 210, 225), (204, 203, 218, 219), (197, 196, 211, 212), (205, 204, 219, 220), (198, 197, 212, 213), (206, 205, 220, 221), (199, 198, 213, 214), (207, 206, 221, 222), (200, 199, 214, 215), (208, 207, 222, 223), (201, 200, 215, 216), (209, 208, 223, 224), (202, 201, 216, 217), (222, 221, 236, 237), (215, 214, 229, 230), (223, 222, 237, 238), (216, 215, 230, 231), (224, 223, 238, 239), (217, 216, 231, 232), (225, 224, 239, 240), (218, 217, 232, 233), (211, 256, 226), (0, 225, 240), (219, 218, 233, 234), (212, 211, 226, 227), (220, 219, 234, 235), (213, 212, 227, 228), (221, 220, 235, 236), (214, 213, 228, 229), (226, 256, 241), (0, 240, 255), (234, 233, 248, 249), (227, 226, 241, 242), (235, 234, 249, 250), (228, 227, 242, 243), (236, 235, 250, 251), (229, 228, 243, 244), (237, 236, 251, 252), (230, 229, 244, 245), (238, 237, 252, 253), (231, 230, 245, 246), (239, 238, 253, 254), (232, 231, 246, 247), (240, 239, 254, 255), (233, 232, 247, 248), (245, 244, 260, 261), (253, 252, 268, 269), (246, 245, 261, 262), (254, 253, 269, 270), (247, 246, 262, 263), (255, 254, 270, 271), (248, 247, 263, 264), (241, 256, 257), (0, 255, 271), (249, 248, 264, 265), (242, 241, 257, 258), (250, 249, 265, 266), (243, 242, 258, 259), (251, 250, 266, 267), (244, 243, 259, 260), (252, 251, 267, 268), (265, 264, 279, 280), (258, 257, 272, 273), (266, 265, 280, 281), (259, 258, 273, 274), (267, 266, 281, 282), (260, 259, 274, 275), (268, 267, 282, 283), (261, 260, 275, 276), (269, 268, 283, 284), (262, 261, 276, 277), (270, 269, 284, 285), (263, 262, 277, 278), (271, 270, 285, 286), (264, 263, 278, 279), (257, 256, 272), (0, 271, 286), (284, 283, 298, 299), (277, 276, 291, 292), (285, 284, 299, 300), (278, 277, 292, 293), (286, 285, 300, 301), (279, 278, 293, 294), (272, 256, 287), (0, 286, 301), (280, 279, 294, 295), (273, 272, 287, 288), (281, 280, 295, 296), (274, 273, 288, 289), (282, 281, 296, 297), (275, 274, 289, 290), (283, 282, 297, 298), (276, 275, 290, 291), (288, 287, 302, 303), (296, 295, 310, 311), (289, 288, 303, 304), (297, 296, 311, 312), (290, 289, 304, 305), (298, 297, 312, 313), (291, 290, 305, 306), (299, 298, 313, 314), (292, 291, 306, 307), (300, 299, 314, 315), (293, 292, 307, 308), (301, 300, 315, 316), (294, 293, 308, 309), (287, 256, 302), (0, 301, 316), (295, 294, 309, 310), (307, 306, 321, 322), (315, 314, 329, 330), (308, 307, 322, 323), (316, 315, 330, 331), (309, 308, 323, 324), (302, 256, 317), (0, 316, 331), (310, 309, 324, 325), (303, 302, 317, 318), (311, 310, 325, 326), (304, 303, 318, 319), (312, 311, 326, 327), (305, 304, 319, 320), (313, 312, 327, 328), (306, 305, 320, 321), (314, 313, 328, 329), (326, 325, 340, 341), (319, 318, 333, 334), (327, 326, 341, 342), (320, 319, 334, 335), (328, 327, 342, 343), (321, 320, 335, 336), (329, 328, 343, 344), (322, 321, 336, 337), (330, 329, 344, 345), (323, 322, 337, 338), (331, 330, 345, 346), (324, 323, 338, 339), (317, 256, 332), (0, 331, 346), (325, 324, 339, 340), (318, 317, 332, 333), (345, 344, 359, 360), (338, 337, 352, 353), (346, 345, 360, 361), (339, 338, 353, 354), (332, 256, 347), (0, 346, 361), (340, 339, 354, 355), (333, 332, 347, 348), (341, 340, 355, 356), (334, 333, 348, 349), (342, 341, 356, 357), (335, 334, 349, 350), (343, 342, 357, 358), (336, 335, 350, 351), (344, 343, 358, 359), (337, 336, 351, 352), (357, 356, 371, 372), (350, 349, 364, 365), (358, 357, 372, 373), (351, 350, 365, 366), (359, 358, 373, 374), (352, 351, 366, 367), (360, 359, 374, 375), (353, 352, 367, 368), (361, 360, 375, 376), (354, 353, 368, 369), (347, 256, 362), (0, 361, 376), (355, 354, 369, 370), (348, 347, 362, 363), (356, 355, 370, 371), (349, 348, 363, 364), (376, 375, 390, 391), (369, 368, 383, 384), (362, 256, 377), (0, 376, 391), (370, 369, 384, 385), (363, 362, 377, 378), (371, 370, 385, 386), (364, 363, 378, 379), (372, 371, 386, 387), (365, 364, 379, 380), (373, 372, 387, 388), (366, 365, 380, 381), (374, 373, 388, 389), (367, 366, 381, 382), (375, 374, 389, 390), (368, 367, 382, 383), (380, 379, 394, 395), (388, 387, 402, 403), (381, 380, 395, 396), (389, 388, 403, 404), (382, 381, 396, 397), (390, 389, 404, 405), (383, 382, 397, 398), (391, 390, 405, 406), (384, 383, 398, 399), (377, 256, 392), (0, 391, 406), (385, 384, 399, 400), (378, 377, 392, 393), (386, 385, 400, 401), (379, 378, 393, 394), (387, 386, 401, 402), (399, 398, 413, 414), (392, 256, 407), (0, 406, 421), (400, 399, 414, 415), (393, 392, 407, 408), (401, 400, 415, 416), (394, 393, 408, 409), (402, 401, 416, 417), (395, 394, 409, 410), (403, 402, 417, 418), (396, 395, 410, 411), (404, 403, 418, 419), (397, 396, 411, 412), (405, 404, 419, 420), (398, 397, 412, 413), (406, 405, 420, 421), (418, 417, 432, 433), (411, 410, 425, 426), (419, 418, 433, 434), (412, 411, 426, 427), (420, 419, 434, 435), (413, 412, 427, 428), (421, 420, 435, 436), (414, 413, 428, 429), (407, 256, 422), (0, 421, 436), (415, 414, 429, 430), (408, 407, 422, 423), (416, 415, 430, 431), (409, 408, 423, 424), (417, 416, 431, 432), (410, 409, 424, 425), (422, 256, 437), (0, 436, 451), (430, 429, 444, 445), (423, 422, 437, 438), (431, 430, 445, 446), (424, 423, 438, 439), (432, 431, 446, 447), (425, 424, 439, 440), (433, 432, 447, 448), (426, 425, 440, 441), (434, 433, 448, 449), (427, 426, 441, 442), (435, 434, 449, 450), (428, 427, 442, 443), (436, 435, 450, 451), (429, 428, 443, 444), (441, 440, 455, 456), (449, 448, 463, 464), (442, 441, 456, 457), (450, 449, 464, 465), (443, 442, 457, 458), (451, 450, 465, 466), (444, 443, 458, 459), (437, 256, 452), (0, 451, 466), (445, 444, 459, 460), (438, 437, 452, 453), (446, 445, 460, 461), (439, 438, 453, 454), (447, 446, 461, 462), (440, 439, 454, 455), (448, 447, 462, 463), (460, 459, 474, 475), (453, 452, 467, 468), (461, 460, 475, 476), (454, 453, 468, 469), (462, 461, 476, 477), (455, 454, 469, 470), (463, 462, 477, 478), (456, 455, 470, 471), (464, 463, 478, 479), (457, 456, 471, 472), (465, 464, 479, 480), (458, 457, 472, 473), (466, 465, 480, 481), (459, 458, 473, 474), (452, 256, 467), (0, 466, 481)])
me_sphere_001.polygons.foreach_set('use_smooth', [True] * 512)
me_sphere_001.materials.append(mat_glossy)
me_sphere_001.use_remesh_preserve_volume = False
me_sphere_001.use_remesh_preserve_attributes = False
me_sphere_001.use_mirror_vertex_groups = False
me_sphere_001.update()
me_sphere = bpy.data.meshes.new('Sphere')
me_sphere.from_pydata([(-0.1022, -0.04127, -1.006), (-0.07852, 0.07798, 0.228), (-0.05571, 0.1926, 0.1925), (-0.03469, 0.2983, 0.1349), (-0.01627, 0.3909, 0.05743), (-0.001147, 0.467, -0.03701), (0.01009, 0.5234, -0.1448), (0.01701, 0.5582, -0.2617), (0.01934, 0.57, -0.3832), (0.01701, 0.5582, -0.5048), (0.01009, 0.5234, -0.6217), (-0.001147, 0.467, -0.7295), (-0.01627, 0.3909, -0.8239), (-0.03469, 0.2983, -0.9014), (-0.05571, 0.1926, -0.959), (-0.07852, 0.07798, -0.9945), (-0.05571, 0.07106, 0.228), (-0.01097, 0.1791, 0.1925), (0.03026, 0.2786, 0.1349), (0.0664, 0.3659, 0.05743), (0.09606, 0.4375, -0.03701), (0.1181, 0.4907, -0.1448), (0.1317, 0.5234, -0.2617), (0.1363, 0.5345, -0.3832), (0.1317, 0.5234, -0.5048), (0.1181, 0.4907, -0.6217), (0.09606, 0.4375, -0.7295), (0.0664, 0.3659, -0.8239), (0.03026, 0.2786, -0.9014), (-0.01097, 0.1791, -0.959), (-0.05571, 0.07106, -0.9945), (-0.03469, 0.05982, 0.228), (0.03026, 0.157, 0.1925), (0.09012, 0.2466, 0.1349), (0.1426, 0.3251, 0.05743), (0.1856, 0.3896, -0.03701), (0.2176, 0.4375, -0.1448), (0.2373, 0.467, -0.2617), (0.244, 0.4769, -0.3832), (0.2373, 0.467, -0.5048), (0.2176, 0.4375, -0.6217), (0.1856, 0.3896, -0.7295), (0.1426, 0.3251, -0.8239), (0.09012, 0.2466, -0.9014), (0.03026, 0.157, -0.959), (-0.03469, 0.05982, -0.9945), (-0.01627, 0.0447, 0.228), (0.0664, 0.1274, 0.1925), (0.1426, 0.2036, 0.1349), (0.2094, 0.2703, 0.05743), (0.2642, 0.3251, -0.03701), (0.3049, 0.3659, -0.1448), (0.33, 0.3909, -0.2617), (0.3384, 0.3994, -0.3832), (0.33, 0.3909, -0.5048), (0.3049, 0.3659, -0.6217), (0.2642, 0.3251, -0.7295), (0.2094, 0.2703, -0.8239), (0.1426, 0.2036, -0.9014), (0.0664, 0.1274, -0.959), (-0.01627, 0.0447, -0.9945), (-0.001147, 0.02628, 0.228), (0.09606, 0.09123, 0.1925), (0.1856, 0.1511, 0.1349), (0.2642, 0.2036, 0.05743), (0.3286, 0.2466, -0.03701), (0.3765, 0.2786, -0.1448), (0.406, 0.2983, -0.2617), (0.4159, 0.305, -0.3832), (0.406, 0.2983, -0.5048), (0.3765, 0.2786, -0.6217), (0.3286, 0.2466, -0.7295), (0.2642, 0.2036, -0.8239), (0.1856, 0.1511, -0.9014), (0.09606, 0.09123, -0.959), (-0.001147, 0.02628, -0.9945), (0.01009, 0.005259, 0.228), (0.1181, 0.05, 0.1925), (0.2176, 0.09123, 0.1349), (0.3049, 0.1274, 0.05743), (0.3765, 0.157, -0.03701), (0.4297, 0.1791, -0.1448), (0.4625, 0.1926, -0.2617), (0.4735, 0.1972, -0.3832), (0.4625, 0.1926, -0.5048), (0.4297, 0.1791, -0.6217), (0.3765, 0.157, -0.7295), (0.3049, 0.1274, -0.8239), (0.2176, 0.09123, -0.9014), (0.1181, 0.05, -0.959), (0.01009, 0.005259, -0.9945), (0.01701, -0.01755, 0.228), (0.1317, 0.005259, 0.1925), (0.2373, 0.02628, 0.1349), (0.33, 0.0447, 0.05743), (0.406, 0.05982, -0.03701), (0.4625, 0.07106, -0.1448), (0.4972, 0.07798, -0.2617), (0.509, 0.08031, -0.3832), (0.4972, 0.07798, -0.5048), (0.4625, 0.07106, -0.6217), (0.406, 0.05982, -0.7295), (0.33, 0.0447, -0.8239), (0.2373, 0.02628, -0.9014), (0.1317, 0.005259, -0.959), (0.01701, -0.01755, -0.9945), (0.01934, -0.04127, 0.228), (0.1363, -0.04127, 0.1925), (0.244, -0.04127, 0.1349), (0.3384, -0.04127, 0.05743), (0.4159, -0.04127, -0.03701), (0.4735, -0.04127, -0.1448), (0.509, -0.04127, -0.2617), (0.521, -0.04127, -0.3832), (0.509, -0.04127, -0.5048), (0.4735, -0.04127, -0.6217), (0.4159, -0.04127, -0.7295), (0.3384, -0.04127, -0.8239), (0.244, -0.04127, -0.9014), (0.1363, -0.04127, -0.959), (0.01934, -0.04127, -0.9945), (0.01701, -0.06499, 0.228), (0.1317, -0.08779, 0.1925), (0.2373, -0.1088, 0.1349), (0.33, -0.1272, 0.05743), (0.406, -0.1424, -0.03701), (0.4625, -0.1536, -0.1448), (0.4972, -0.1605, -0.2617), (0.509, -0.1628, -0.3832), (0.4972, -0.1605, -0.5048), (0.4625, -0.1536, -0.6217), (0.406, -0.1424, -0.7295), (0.33, -0.1272, -0.8239), (0.2373, -0.1088, -0.9014), (0.1317, -0.08779, -0.959), (0.01701, -0.06499, -0.9945), (0.01009, -0.08779, 0.228), (0.1181, -0.1325, 0.1925), (0.2176, -0.1738, 0.1349), (0.3049, -0.2099, 0.05743), (0.3765, -0.2396, -0.03701), (0.4297, -0.2616, -0.1448), (0.4625, -0.2752, -0.2617), (0.4735, -0.2798, -0.3832), (0.4625, -0.2752, -0.5048), (0.4297, -0.2616, -0.6217), (0.3765, -0.2396, -0.7295), (0.3049, -0.2099, -0.8239), (0.2176, -0.1738, -0.9014), (0.1181, -0.1325, -0.959), (0.01009, -0.08779, -0.9945), (-0.001147, -0.1088, 0.228), (0.09606, -0.1738, 0.1925), (0.1856, -0.2336, 0.1349), (0.2642, -0.2861, 0.05743), (0.3286, -0.3292, -0.03701), (0.3765, -0.3611, -0.1448), (0.406, -0.3808, -0.2617), (0.4159, -0.3875, -0.3832), (0.406, -0.3808, -0.5048), (0.3765, -0.3611, -0.6217), (0.3286, -0.3292, -0.7295), (0.2642, -0.2861, -0.8239), (0.1856, -0.2336, -0.9014), (0.09606, -0.1738, -0.959), (-0.001148, -0.1088, -0.9945), (-0.01627, -0.1272, 0.228), (0.0664, -0.2099, 0.1925), (0.1426, -0.2861, 0.1349), (0.2094, -0.3529, 0.05743), (0.2642, -0.4077, -0.03701), (0.3049, -0.4484, -0.1448), (0.33, -0.4735, -0.2617), (0.3384, -0.4819, -0.3832), (0.33, -0.4735, -0.5048), (0.3049, -0.4484, -0.6217), (0.2642, -0.4077, -0.7295), (0.2094, -0.3529, -0.8239), (0.1426, -0.2861, -0.9014), (0.0664, -0.2099, -0.959), (-0.01627, -0.1272, -0.9945), (-0.03469, -0.1424, 0.228), (0.03026, -0.2396, 0.1925), (0.09012, -0.3292, 0.1349), (0.1426, -0.4077, 0.05743), (0.1856, -0.4721, -0.03701), (0.2176, -0.52, -0.1448), (0.2373, -0.5495, -0.2617), (0.244, -0.5594, -0.3832), (0.2373, -0.5495, -0.5048), (0.2176, -0.52, -0.6217), (0.1856, -0.4721, -0.7295), (0.1426, -0.4077, -0.8239), (0.09012, -0.3292, -0.9014), (0.03026, -0.2396, -0.959), (-0.03469, -0.1424, -0.9945), (-0.05571, -0.1536, 0.228), (-0.01097, -0.2616, 0.1925), (0.03026, -0.3611, 0.1349), (0.0664, -0.4484, 0.05743), (0.09606, -0.52, -0.03701), (0.1181, -0.5732, -0.1448), (0.1317, -0.606, -0.2617), (0.1363, -0.617, -0.3832), (0.1317, -0.606, -0.5048), (0.1181, -0.5732, -0.6217), (0.09606, -0.52, -0.7295), (0.0664, -0.4484, -0.8239), (0.03026, -0.3611, -0.9014), (-0.01097, -0.2616, -0.959), (-0.05571, -0.1536, -0.9945), (-0.07852, -0.1605, 0.228), (-0.05571, -0.2752, 0.1925), (-0.03469, -0.3808, 0.1349), (-0.01627, -0.4735, 0.05743), (-0.001148, -0.5495, -0.03701), (0.01009, -0.606, -0.1448), (0.01701, -0.6408, -0.2617), (0.01934, -0.6525, -0.3832), (0.01701, -0.6408, -0.5048), (0.01009, -0.606, -0.6217), (-0.001148, -0.5495, -0.7295), (-0.01627, -0.4735, -0.8239), (-0.03469, -0.3808, -0.9014), (-0.05571, -0.2752, -0.959), (-0.07852, -0.1605, -0.9945), (-0.1022, -0.1628, 0.228), (-0.1022, -0.2798, 0.1925), (-0.1022, -0.3875, 0.1349), (-0.1022, -0.4819, 0.05743), (-0.1022, -0.5594, -0.03701), (-0.1022, -0.617, -0.1448), (-0.1022, -0.6525, -0.2617), (-0.1022, -0.6645, -0.3832), (-0.1022, -0.6525, -0.5048), (-0.1022, -0.617, -0.6217), (-0.1022, -0.5594, -0.7295), (-0.1022, -0.4819, -0.8239), (-0.1022, -0.3875, -0.9014), (-0.1022, -0.2798, -0.959), (-0.1022, -0.1628, -0.9945), (-0.126, -0.1605, 0.228), (-0.1488, -0.2752, 0.1925), (-0.1698, -0.3808, 0.1349), (-0.1882, -0.4735, 0.05743), (-0.2033, -0.5495, -0.03701), (-0.2146, -0.606, -0.1448), (-0.2215, -0.6408, -0.2617), (-0.2238, -0.6525, -0.3832), (-0.2215, -0.6408, -0.5048), (-0.2146, -0.606, -0.6217), (-0.2033, -0.5495, -0.7295), (-0.1882, -0.4735, -0.8239), (-0.1698, -0.3808, -0.9014), (-0.1488, -0.2752, -0.959), (-0.126, -0.1605, -0.9945), (-0.1022, -0.04127, 0.24), (-0.1488, -0.1536, 0.228), (-0.1935, -0.2616, 0.1925), (-0.2347, -0.3611, 0.1349), (-0.2709, -0.4484, 0.05743), (-0.3005, -0.52, -0.03701), (-0.3226, -0.5732, -0.1448), (-0.3361, -0.606, -0.2617), (-0.3407, -0.617, -0.3832), (-0.3361, -0.606, -0.5048), (-0.3226, -0.5732, -0.6217), (-0.3005, -0.52, -0.7295), (-0.2709, -0.4484, -0.8239), (-0.2347, -0.3611, -0.9014), (-0.1935, -0.2616, -0.959), (-0.1488, -0.1536, -0.9945), (-0.1698, -0.1424, 0.228), (-0.2347, -0.2396, 0.1925), (-0.2946, -0.3292, 0.1349), (-0.3471, -0.4077, 0.05743), (-0.3901, -0.4721, -0.03701), (-0.4221, -0.52, -0.1448), (-0.4418, -0.5495, -0.2617), (-0.4485, -0.5594, -0.3832), (-0.4418, -0.5495, -0.5048), (-0.4221, -0.52, -0.6217), (-0.3901, -0.4721, -0.7295), (-0.3471, -0.4077, -0.8239), (-0.2946, -0.3292, -0.9014), (-0.2347, -0.2396, -0.959), (-0.1698, -0.1424, -0.9945), (-0.1882, -0.1272, 0.228), (-0.2709, -0.2099, 0.1925), (-0.3471, -0.2861, 0.1349), (-0.4138, -0.3529, 0.05743), (-0.4686, -0.4077, -0.03701), (-0.5094, -0.4484, -0.1448), (-0.5344, -0.4735, -0.2617), (-0.5429, -0.4819, -0.3832), (-0.5344, -0.4735, -0.5048), (-0.5094, -0.4484, -0.6217), (-0.4686, -0.4077, -0.7295), (-0.4138, -0.3529, -0.8239), (-0.3471, -0.2861, -0.9014), (-0.2709, -0.2099, -0.959), (-0.1882, -0.1272, -0.9945), (-0.2033, -0.1088, 0.228), (-0.3005, -0.1738, 0.1925), (-0.3901, -0.2336, 0.1349), (-0.4686, -0.2861, 0.05743), (-0.5331, -0.3292, -0.03701), (-0.581, -0.3611, -0.1448), (-0.6105, -0.3808, -0.2617), (-0.6204, -0.3875, -0.3832), (-0.6105, -0.3808, -0.5048), (-0.581, -0.3611, -0.6217), (-0.5331, -0.3292, -0.7295), (-0.4686, -0.2861, -0.8239), (-0.3901, -0.2336, -0.9014), (-0.3005, -0.1738, -0.959), (-0.2033, -0.1088, -0.9945), (-0.2146, -0.08779, 0.228), (-0.3226, -0.1325, 0.1925), (-0.4221, -0.1738, 0.1349), (-0.5094, -0.2099, 0.05743), (-0.581, -0.2396, -0.03701), (-0.6342, -0.2616, -0.1448), (-0.6669, -0.2752, -0.2617), (-0.678, -0.2798, -0.3832), (-0.6669, -0.2752, -0.5048), (-0.6342, -0.2616, -0.6217), (-0.581, -0.2396, -0.7295), (-0.5094, -0.2099, -0.8239), (-0.4221, -0.1738, -0.9014), (-0.3226, -0.1325, -0.959), (-0.2146, -0.08779, -0.9945), (-0.2215, -0.06499, 0.228), (-0.3361, -0.08779, 0.1925), (-0.4418, -0.1088, 0.1349), (-0.5344, -0.1272, 0.05743), (-0.6105, -0.1424, -0.03701), (-0.6669, -0.1536, -0.1448), (-0.7017, -0.1605, -0.2617), (-0.7135, -0.1628, -0.3832), (-0.7017, -0.1605, -0.5048), (-0.6669, -0.1536, -0.6217), (-0.6105, -0.1424, -0.7295), (-0.5344, -0.1272, -0.8239), (-0.4418, -0.1088, -0.9014), (-0.3361, -0.08779, -0.959), (-0.2215, -0.06499, -0.9945), (-0.2238, -0.04127, 0.228), (-0.3407, -0.04127, 0.1925), (-0.4485, -0.04127, 0.1349), (-0.5429, -0.04127, 0.05743), (-0.6204, -0.04127, -0.03701), (-0.678, -0.04127, -0.1448), (-0.7135, -0.04127, -0.2617), (-0.7254, -0.04127, -0.3832), (-0.7135, -0.04127, -0.5048), (-0.678, -0.04127, -0.6217), (-0.6204, -0.04127, -0.7295), (-0.5429, -0.04127, -0.8239), (-0.4485, -0.04127, -0.9014), (-0.3407, -0.04127, -0.959), (-0.2238, -0.04127, -0.9945), (-0.2215, -0.01755, 0.228), (-0.3361, 0.005259, 0.1925), (-0.4418, 0.02628, 0.1349), (-0.5344, 0.0447, 0.05743), (-0.6105, 0.05982, -0.03701), (-0.6669, 0.07106, -0.1448), (-0.7017, 0.07798, -0.2617), (-0.7135, 0.08031, -0.3832), (-0.7017, 0.07798, -0.5048), (-0.6669, 0.07106, -0.6217), (-0.6105, 0.05982, -0.7295), (-0.5344, 0.0447, -0.8239), (-0.4418, 0.02628, -0.9014), (-0.3361, 0.005259, -0.959), (-0.2215, -0.01755, -0.9945), (-0.2146, 0.005259, 0.228), (-0.3226, 0.05, 0.1925), (-0.4221, 0.09123, 0.1349), (-0.5094, 0.1274, 0.05743), (-0.581, 0.157, -0.03701), (-0.6342, 0.1791, -0.1448), (-0.6669, 0.1926, -0.2617), (-0.678, 0.1972, -0.3832), (-0.6669, 0.1926, -0.5048), (-0.6342, 0.1791, -0.6217), (-0.581, 0.157, -0.7295), (-0.5094, 0.1274, -0.8239), (-0.4221, 0.09123, -0.9014), (-0.3226, 0.05, -0.959), (-0.2146, 0.005259, -0.9945), (-0.2033, 0.02628, 0.228), (-0.3005, 0.09123, 0.1925), (-0.3901, 0.1511, 0.1349), (-0.4686, 0.2036, 0.05743), (-0.5331, 0.2466, -0.03701), (-0.581, 0.2786, -0.1448), (-0.6105, 0.2983, -0.2617), (-0.6204, 0.305, -0.3832), (-0.6105, 0.2983, -0.5048), (-0.581, 0.2786, -0.6217), (-0.5331, 0.2466, -0.7295), (-0.4686, 0.2036, -0.8239), (-0.3901, 0.1511, -0.9014), (-0.3005, 0.09123, -0.959), (-0.2033, 0.02628, -0.9945), (-0.1882, 0.0447, 0.228), (-0.2709, 0.1274, 0.1925), (-0.3471, 0.2036, 0.1349), (-0.4138, 0.2703, 0.05743), (-0.4686, 0.3251, -0.03701), (-0.5094, 0.3659, -0.1448), (-0.5344, 0.3909, -0.2617), (-0.5429, 0.3994, -0.3832), (-0.5344, 0.3909, -0.5048), (-0.5094, 0.3659, -0.6217), (-0.4686, 0.3251, -0.7295), (-0.4138, 0.2703, -0.8239), (-0.3471, 0.2036, -0.9014), (-0.2709, 0.1274, -0.959), (-0.1882, 0.0447, -0.9945), (-0.1698, 0.05982, 0.228), (-0.2347, 0.157, 0.1925), (-0.2946, 0.2466, 0.1349), (-0.3471, 0.3251, 0.05743), (-0.3901, 0.3896, -0.03701), (-0.4221, 0.4375, -0.1448), (-0.4418, 0.467, -0.2617), (-0.4485, 0.4769, -0.3832), (-0.4418, 0.467, -0.5048), (-0.4221, 0.4375, -0.6217), (-0.3901, 0.3896, -0.7295), (-0.3471, 0.3251, -0.8239), (-0.2946, 0.2466, -0.9014), (-0.2347, 0.157, -0.959), (-0.1698, 0.05982, -0.9945), (-0.1488, 0.07106, 0.228), (-0.1935, 0.1791, 0.1925), (-0.2347, 0.2786, 0.1349), (-0.2709, 0.3659, 0.05743), (-0.3005, 0.4375, -0.03701), (-0.3226, 0.4907, -0.1448), (-0.3361, 0.5234, -0.2617), (-0.3407, 0.5345, -0.3832), (-0.3361, 0.5234, -0.5048), (-0.3226, 0.4907, -0.6217), (-0.3005, 0.4375, -0.7295), (-0.2709, 0.3659, -0.8239), (-0.2347, 0.2786, -0.9014), (-0.1935, 0.1791, -0.959), (-0.1488, 0.07106, -0.9945), (-0.126, 0.07798, 0.228), (-0.1488, 0.1926, 0.1925), (-0.1698, 0.2983, 0.1349), (-0.1882, 0.3909, 0.05743), (-0.2033, 0.467, -0.03701), (-0.2146, 0.5234, -0.1448), (-0.2215, 0.5582, -0.2617), (-0.2238, 0.57, -0.3832), (-0.2215, 0.5582, -0.5048), (-0.2146, 0.5234, -0.6217), (-0.2033, 0.467, -0.7295), (-0.1882, 0.3909, -0.8239), (-0.1698, 0.2983, -0.9014), (-0.1488, 0.1926, -0.959), (-0.126, 0.07798, -0.9945), (-0.1022, 0.08031, 0.228), (-0.1022, 0.1972, 0.1925), (-0.1022, 0.305, 0.1349), (-0.1022, 0.3994, 0.05743), (-0.1022, 0.4769, -0.03701), (-0.1022, 0.5345, -0.1448), (-0.1022, 0.57, -0.2617), (-0.1022, 0.5819, -0.3832), (-0.1022, 0.57, -0.5048), (-0.1022, 0.5345, -0.6217), (-0.1022, 0.4769, -0.7295), (-0.1022, 0.3994, -0.8239), (-0.1022, 0.305, -0.9014), (-0.1022, 0.1972, -0.959), (-0.1022, 0.08031, -0.9945)], [], [(0, 481, 15), (475, 474, 8, 9), (468, 467, 1, 2), (476, 475, 9, 10), (469, 468, 2, 3), (477, 476, 10, 11), (470, 469, 3, 4), (478, 477, 11, 12), (471, 470, 4, 5), (479, 478, 12, 13), (472, 471, 5, 6), (480, 479, 13, 14), (473, 472, 6, 7), (481, 480, 14, 15), (474, 473, 7, 8), (467, 256, 1), (15, 14, 29, 30), (8, 7, 22, 23), (1, 256, 16), (0, 15, 30), (9, 8, 23, 24), (2, 1, 16, 17), (10, 9, 24, 25), (3, 2, 17, 18), (11, 10, 25, 26), (4, 3, 18, 19), (12, 11, 26, 27), (5, 4, 19, 20), (13, 12, 27, 28), (6, 5, 20, 21), (14, 13, 28, 29), (7, 6, 21, 22), (19, 18, 33, 34), (27, 26, 41, 42), (20, 19, 34, 35), (28, 27, 42, 43), (21, 20, 35, 36), (29, 28, 43, 44), (22, 21, 36, 37), (30, 29, 44, 45), (23, 22, 37, 38), (16, 256, 31), (0, 30, 45), (24, 23, 38, 39), (17, 16, 31, 32), (25, 24, 39, 40), (18, 17, 32, 33), (26, 25, 40, 41), (38, 37, 52, 53), (31, 256, 46), (0, 45, 60), (39, 38, 53, 54), (32, 31, 46, 47), (40, 39, 54, 55), (33, 32, 47, 48), (41, 40, 55, 56), (34, 33, 48, 49), (42, 41, 56, 57), (35, 34, 49, 50), (43, 42, 57, 58), (36, 35, 50, 51), (44, 43, 58, 59), (37, 36, 51, 52), (45, 44, 59, 60), (57, 56, 71, 72), (50, 49, 64, 65), (58, 57, 72, 73), (51, 50, 65, 66), (59, 58, 73, 74), (52, 51, 66, 67), (60, 59, 74, 75), (53, 52, 67, 68), (46, 256, 61), (0, 60, 75), (54, 53, 68, 69), (47, 46, 61, 62), (55, 54, 69, 70), (48, 47, 62, 63), (56, 55, 70, 71), (49, 48, 63, 64), (0, 75, 90), (69, 68, 83, 84), (62, 61, 76, 77), (70, 69, 84, 85), (63, 62, 77, 78), (71, 70, 85, 86), (64, 63, 78, 79), (72, 71, 86, 87), (65, 64, 79, 80), (73, 72, 87, 88), (66, 65, 80, 81), (74, 73, 88, 89), (67, 66, 81, 82), (75, 74, 89, 90), (68, 67, 82, 83), (61, 256, 76), (88, 87, 102, 103), (81, 80, 95, 96), (89, 88, 103, 104), (82, 81, 96, 97), (90, 89, 104, 105), (83, 82, 97, 98), (76, 256, 91), (0, 90, 105), (84, 83, 98, 99), (77, 76, 91, 92), (85, 84, 99, 100), (78, 77, 92, 93), (86, 85, 100, 101), (79, 78, 93, 94), (87, 86, 101, 102), (80, 79, 94, 95), (92, 91, 106, 107), (100, 99, 114, 115), (93, 92, 107, 108), (101, 100, 115, 116), (94, 93, 108, 109), (102, 101, 116, 117), (95, 94, 109, 110), (103, 102, 117, 118), (96, 95, 110, 111), (104, 103, 118, 119), (97, 96, 111, 112), (105, 104, 119, 120), (98, 97, 112, 113), (91, 256, 106), (0, 105, 120), (99, 98, 113, 114), (111, 110, 125, 126), (119, 118, 133, 134), (112, 111, 126, 127), (120, 119, 134, 135), (113, 112, 127, 128), (106, 256, 121), (0, 120, 135), (114, 113, 128, 129), (107, 106, 121, 122), (115, 114, 129, 130), (108, 107, 122, 123), (116, 115, 130, 131), (109, 108, 123, 124), (117, 116, 131, 132), (110, 109, 124, 125), (118, 117, 132, 133), (130, 129, 144, 145), (123, 122, 137, 138), (131, 130, 145, 146), (124, 123, 138, 139), (132, 131, 146, 147), (125, 124, 139, 140), (133, 132, 147, 148), (126, 125, 140, 141), (134, 133, 148, 149), (127, 126, 141, 142), (135, 134, 149, 150), (128, 127, 142, 143), (121, 256, 136), (0, 135, 150), (129, 128, 143, 144), (122, 121, 136, 137), (149, 148, 163, 164), (142, 141, 156, 157), (150, 149, 164, 165), (143, 142, 157, 158), (136, 256, 151), (0, 150, 165), (144, 143, 158, 159), (137, 136, 151, 152), (145, 144, 159, 160), (138, 137, 152, 153), (146, 145, 160, 161), (139, 138, 153, 154), (147, 146, 161, 162), (140, 139, 154, 155), (148, 147, 162, 163), (141, 140, 155, 156), (153, 152, 167, 168), (161, 160, 175, 176), (154, 153, 168, 169), (162, 161, 176, 177), (155, 154, 169, 170), (163, 162, 177, 178), (156, 155, 170, 171), (164, 163, 178, 179), (157, 156, 171, 172), (165, 164, 179, 180), (158, 157, 172, 173), (151, 256, 166), (0, 165, 180), (159, 158, 173, 174), (152, 151, 166, 167), (160, 159, 174, 175), (172, 171, 186, 187), (180, 179, 194, 195), (173, 172, 187, 188), (166, 256, 181), (0, 180, 195), (174, 173, 188, 189), (167, 166, 181, 182), (175, 174, 189, 190), (168, 167, 182, 183), (176, 175, 190, 191), (169, 168, 183, 184), (177, 176, 191, 192), (170, 169, 184, 185), (178, 177, 192, 193), (171, 170, 185, 186), (179, 178, 193, 194), (191, 190, 205, 206), (184, 183, 198, 199), (192, 191, 206, 207), (185, 184, 199, 200), (193, 192, 207, 208), (186, 185, 200, 201), (194, 193, 208, 209), (187, 186, 201, 202), (195, 194, 209, 210), (188, 187, 202, 203), (181, 256, 196), (0, 195, 210), (189, 188, 203, 204), (182, 181, 196, 197), (190, 189, 204, 205), (183, 182, 197, 198), (210, 209, 224, 225), (203, 202, 217, 218), (196, 256, 211), (0, 210, 225), (204, 203, 218, 219), (197, 196, 211, 212), (205, 204, 219, 220), (198, 197, 212, 213), (206, 205, 220, 221), (199, 198, 213, 214), (207, 206, 221, 222), (200, 199, 214, 215), (208, 207, 222, 223), (201, 200, 215, 216), (209, 208, 223, 224), (202, 201, 216, 217), (222, 221, 236, 237), (215, 214, 229, 230), (223, 222, 237, 238), (216, 215, 230, 231), (224, 223, 238, 239), (217, 216, 231, 232), (225, 224, 239, 240), (218, 217, 232, 233), (211, 256, 226), (0, 225, 240), (219, 218, 233, 234), (212, 211, 226, 227), (220, 219, 234, 235), (213, 212, 227, 228), (221, 220, 235, 236), (214, 213, 228, 229), (226, 256, 241), (0, 240, 255), (234, 233, 248, 249), (227, 226, 241, 242), (235, 234, 249, 250), (228, 227, 242, 243), (236, 235, 250, 251), (229, 228, 243, 244), (237, 236, 251, 252), (230, 229, 244, 245), (238, 237, 252, 253), (231, 230, 245, 246), (239, 238, 253, 254), (232, 231, 246, 247), (240, 239, 254, 255), (233, 232, 247, 248), (245, 244, 260, 261), (253, 252, 268, 269), (246, 245, 261, 262), (254, 253, 269, 270), (247, 246, 262, 263), (255, 254, 270, 271), (248, 247, 263, 264), (241, 256, 257), (0, 255, 271), (249, 248, 264, 265), (242, 241, 257, 258), (250, 249, 265, 266), (243, 242, 258, 259), (251, 250, 266, 267), (244, 243, 259, 260), (252, 251, 267, 268), (265, 264, 279, 280), (258, 257, 272, 273), (266, 265, 280, 281), (259, 258, 273, 274), (267, 266, 281, 282), (260, 259, 274, 275), (268, 267, 282, 283), (261, 260, 275, 276), (269, 268, 283, 284), (262, 261, 276, 277), (270, 269, 284, 285), (263, 262, 277, 278), (271, 270, 285, 286), (264, 263, 278, 279), (257, 256, 272), (0, 271, 286), (284, 283, 298, 299), (277, 276, 291, 292), (285, 284, 299, 300), (278, 277, 292, 293), (286, 285, 300, 301), (279, 278, 293, 294), (272, 256, 287), (0, 286, 301), (280, 279, 294, 295), (273, 272, 287, 288), (281, 280, 295, 296), (274, 273, 288, 289), (282, 281, 296, 297), (275, 274, 289, 290), (283, 282, 297, 298), (276, 275, 290, 291), (288, 287, 302, 303), (296, 295, 310, 311), (289, 288, 303, 304), (297, 296, 311, 312), (290, 289, 304, 305), (298, 297, 312, 313), (291, 290, 305, 306), (299, 298, 313, 314), (292, 291, 306, 307), (300, 299, 314, 315), (293, 292, 307, 308), (301, 300, 315, 316), (294, 293, 308, 309), (287, 256, 302), (0, 301, 316), (295, 294, 309, 310), (307, 306, 321, 322), (315, 314, 329, 330), (308, 307, 322, 323), (316, 315, 330, 331), (309, 308, 323, 324), (302, 256, 317), (0, 316, 331), (310, 309, 324, 325), (303, 302, 317, 318), (311, 310, 325, 326), (304, 303, 318, 319), (312, 311, 326, 327), (305, 304, 319, 320), (313, 312, 327, 328), (306, 305, 320, 321), (314, 313, 328, 329), (326, 325, 340, 341), (319, 318, 333, 334), (327, 326, 341, 342), (320, 319, 334, 335), (328, 327, 342, 343), (321, 320, 335, 336), (329, 328, 343, 344), (322, 321, 336, 337), (330, 329, 344, 345), (323, 322, 337, 338), (331, 330, 345, 346), (324, 323, 338, 339), (317, 256, 332), (0, 331, 346), (325, 324, 339, 340), (318, 317, 332, 333), (345, 344, 359, 360), (338, 337, 352, 353), (346, 345, 360, 361), (339, 338, 353, 354), (332, 256, 347), (0, 346, 361), (340, 339, 354, 355), (333, 332, 347, 348), (341, 340, 355, 356), (334, 333, 348, 349), (342, 341, 356, 357), (335, 334, 349, 350), (343, 342, 357, 358), (336, 335, 350, 351), (344, 343, 358, 359), (337, 336, 351, 352), (357, 356, 371, 372), (350, 349, 364, 365), (358, 357, 372, 373), (351, 350, 365, 366), (359, 358, 373, 374), (352, 351, 366, 367), (360, 359, 374, 375), (353, 352, 367, 368), (361, 360, 375, 376), (354, 353, 368, 369), (347, 256, 362), (0, 361, 376), (355, 354, 369, 370), (348, 347, 362, 363), (356, 355, 370, 371), (349, 348, 363, 364), (376, 375, 390, 391), (369, 368, 383, 384), (362, 256, 377), (0, 376, 391), (370, 369, 384, 385), (363, 362, 377, 378), (371, 370, 385, 386), (364, 363, 378, 379), (372, 371, 386, 387), (365, 364, 379, 380), (373, 372, 387, 388), (366, 365, 380, 381), (374, 373, 388, 389), (367, 366, 381, 382), (375, 374, 389, 390), (368, 367, 382, 383), (380, 379, 394, 395), (388, 387, 402, 403), (381, 380, 395, 396), (389, 388, 403, 404), (382, 381, 396, 397), (390, 389, 404, 405), (383, 382, 397, 398), (391, 390, 405, 406), (384, 383, 398, 399), (377, 256, 392), (0, 391, 406), (385, 384, 399, 400), (378, 377, 392, 393), (386, 385, 400, 401), (379, 378, 393, 394), (387, 386, 401, 402), (399, 398, 413, 414), (392, 256, 407), (0, 406, 421), (400, 399, 414, 415), (393, 392, 407, 408), (401, 400, 415, 416), (394, 393, 408, 409), (402, 401, 416, 417), (395, 394, 409, 410), (403, 402, 417, 418), (396, 395, 410, 411), (404, 403, 418, 419), (397, 396, 411, 412), (405, 404, 419, 420), (398, 397, 412, 413), (406, 405, 420, 421), (418, 417, 432, 433), (411, 410, 425, 426), (419, 418, 433, 434), (412, 411, 426, 427), (420, 419, 434, 435), (413, 412, 427, 428), (421, 420, 435, 436), (414, 413, 428, 429), (407, 256, 422), (0, 421, 436), (415, 414, 429, 430), (408, 407, 422, 423), (416, 415, 430, 431), (409, 408, 423, 424), (417, 416, 431, 432), (410, 409, 424, 425), (422, 256, 437), (0, 436, 451), (430, 429, 444, 445), (423, 422, 437, 438), (431, 430, 445, 446), (424, 423, 438, 439), (432, 431, 446, 447), (425, 424, 439, 440), (433, 432, 447, 448), (426, 425, 440, 441), (434, 433, 448, 449), (427, 426, 441, 442), (435, 434, 449, 450), (428, 427, 442, 443), (436, 435, 450, 451), (429, 428, 443, 444), (441, 440, 455, 456), (449, 448, 463, 464), (442, 441, 456, 457), (450, 449, 464, 465), (443, 442, 457, 458), (451, 450, 465, 466), (444, 443, 458, 459), (437, 256, 452), (0, 451, 466), (445, 444, 459, 460), (438, 437, 452, 453), (446, 445, 460, 461), (439, 438, 453, 454), (447, 446, 461, 462), (440, 439, 454, 455), (448, 447, 462, 463), (460, 459, 474, 475), (453, 452, 467, 468), (461, 460, 475, 476), (454, 453, 468, 469), (462, 461, 476, 477), (455, 454, 469, 470), (463, 462, 477, 478), (456, 455, 470, 471), (464, 463, 478, 479), (457, 456, 471, 472), (465, 464, 479, 480), (458, 457, 472, 473), (466, 465, 480, 481), (459, 458, 473, 474), (452, 256, 467), (0, 466, 481)])
me_sphere.polygons.foreach_set('use_smooth', [True] * 512)
me_sphere.materials.append(mat_material)
me_sphere.use_remesh_preserve_volume = False
me_sphere.use_remesh_preserve_attributes = False
me_sphere.use_mirror_vertex_groups = False
me_sphere.update()
me_plane = bpy.data.meshes.new('Plane')
me_plane.from_pydata([(-73.29, -73.29, 0.0), (73.29, -73.29, 0.0), (-73.29, 73.29, 0.0), (73.29, 73.29, 0.0)], [], [(0, 1, 3, 2)])
me_plane.materials.append(mat_shadowplane)
me_plane.use_remesh_preserve_volume = False
me_plane.use_remesh_preserve_attributes = False
me_plane.use_mirror_vertex_groups = False
me_plane.update()

# ---- objects
ob_sphere_003 = bpy.data.objects.new('Sphere.003', me_sphere_003)
ob_sphere_002 = bpy.data.objects.new('Sphere.002', me_sphere_002)
ob_sphere_001 = bpy.data.objects.new('Sphere.001', me_sphere_001)
ob_sphere = bpy.data.objects.new('Sphere', me_sphere)
ob_sun_target = bpy.data.objects.new('sun_target', None)
ob_sun_extra = bpy.data.objects.new('Sun_extra', light_sun_extra)
ob_sun_main = bpy.data.objects.new('Sun_main', light_sun_main)
ob_camera = bpy.data.objects.new('camera', cam_isocam)
ob_shadow_plane = bpy.data.objects.new('shadow_plane', me_plane)

# ---- transforms, parenting, visibility, modifiers, constraints
ob_sphere_003.location = (0.9074, 4.993, 3.518)
ob_sphere_003.rotation_euler = (0.0, -0.0, 3.142)
ob_sphere_003.scale = (3.459, 3.459, 3.459)
ob_sphere_003.lineart.crease_threshold = 0.0
ob_sphere_002.location = (5.723, -0.2275, 3.518)
ob_sphere_002.rotation_euler = (0.0, -0.0, 3.142)
ob_sphere_002.scale = (3.459, 3.459, 3.459)
ob_sphere_002.lineart.crease_threshold = 0.0
ob_sphere_001.location = (-3.877, 0.3788, 3.518)
ob_sphere_001.scale = (3.459, 3.459, 3.459)
ob_sphere_001.lineart.crease_threshold = 0.0
ob_sphere.location = (0.9385, -4.842, 3.518)
ob_sphere.scale = (3.459, 3.459, 3.459)
ob_sphere.lineart.crease_threshold = 0.0
ob_sun_target.location = (0.0, 0.0, 0.0)
ob_sun_target.empty_display_type = 'SPHERE'
ob_sun_target.empty_image_offset = (0.0, 0.0)
ob_sun_target.lineart.crease_threshold = 0.0
ob_sun_extra.location = (-15.93, -15.46, 14.14)
ob_sun_extra.rotation_euler = (0.0, -0.0, -1.796)
ob_sun_extra.lineart.crease_threshold = 0.0
_c = ob_sun_extra.constraints.new('TRACK_TO'); _c.name = 'AutoTrack'
_c.target = ob_sun_target
ob_sun_main.location = (6.613, -8.952, 23.94)
ob_sun_main.rotation_euler = (0.0, -0.0, -1.796)
ob_sun_main.lineart.crease_threshold = 0.0
_c = ob_sun_main.constraints.new('TRACK_TO'); _c.name = 'AutoTrack'
_c.target = ob_sun_target
ob_camera.location = (-8.742e-07, -40.0, 40.0)
ob_camera.rotation_euler = (0.7854, 5.96e-08, 6.283)
ob_camera.lineart.crease_threshold = 0.0
ob_shadow_plane.location = (0.0, 0.0, 0.0)
ob_shadow_plane.rotation_euler = (0.0, -0.0, 3.142)
ob_shadow_plane.is_shadow_catcher = True
ob_shadow_plane.lineart.crease_threshold = 0.0

# ---- collection membership
col_collection_1.objects.link(ob_sphere_003)
col_collection_1.objects.link(ob_sphere_002)
col_collection_1.objects.link(ob_sphere_001)
col_collection_1.objects.link(ob_sphere)
col_collection_1.objects.link(ob_sun_target)
col_collection_1.objects.link(ob_sun_extra)
col_collection_1.objects.link(ob_sun_main)
col_collection_1.objects.link(ob_camera)
col_collection_2.objects.link(ob_shadow_plane)
def _layer_coll(name, lc=None):
    lc = lc or bpy.context.view_layer.layer_collection
    for c in lc.children:
        if c.name == name: return c
        r = _layer_coll(name, c)
        if r: return r
_layer_coll('Collection 2').indirect_only = True

# ---- scene / render settings (as saved in the file)
scene.camera = ob_camera
scene.frame_start = 0; scene.frame_end = 15; scene.frame_set(0)
scene.render.engine = 'CYCLES'
scene.render.image_settings.compression = 100
scene.render.resolution_x = 1000
scene.render.resolution_y = 1000
scene.render.dither_intensity = 0.0
scene.render.film_transparent = True
scene.render.use_border = True
scene.render.border_min_x = 0.3961
scene.render.border_min_y = 0.4176
scene.render.border_max_x = 0.6177
scene.render.border_max_y = 0.6241
scene.render.use_file_extension = False
scene.render.use_bake_clear = False
scene.render.bake_margin = 15
scene.render.stamp_background = (0.0, 0.0, 0.0, 0.0)
scene.cycles.samples = 144
scene.cycles.sampling_pattern = 'TABULATED_SOBOL'
scene.cycles.light_sampling_threshold = 0.0
scene.cycles.use_adaptive_sampling = False
scene.cycles.use_light_tree = False
scene.cycles.blur_glossy = 0.0
scene.cycles.pixel_filter_type = 'GAUSSIAN'
scene.cycles.sample_clamp_indirect = 0.0
scene.view_settings.view_transform = 'Standard'
bpy.context.view_layer.update()
